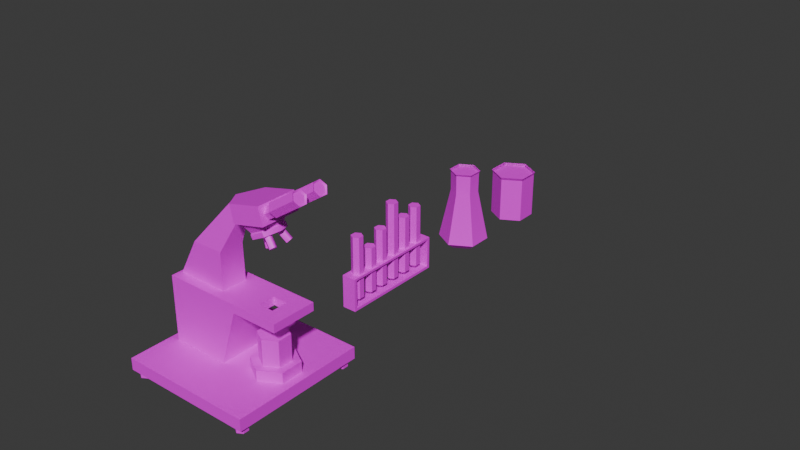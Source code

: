 # Source: Blend.blend  (saved by Blender 4.3.34; exported with 4.5.12 LTS)
import bpy
from mathutils import Matrix  # noqa: F401  (used for matrix-valued properties, if any)

bpy.ops.wm.read_factory_settings(use_empty=True)
scene = bpy.context.scene
scene.name = 'Scene'

# ---- collections
col_collection = bpy.data.collections.new('Collection'); scene.collection.children.link(col_collection)

# ---- images (referenced by path relative to the original .blend; pixels are not part of the script)
import os
ASSET_DIR = os.environ.get("B2B_ASSET_DIR", "")  # directory of the original .blend (textures are referenced by path, not embedded)
HERE = os.path.dirname(os.path.abspath(__file__))  # packed textures are extracted next to this script under _unpacked/

def load_image(name, relpath, width, height, colorspace="sRGB"):
    """Load a texture the original file referenced (path relative to the .blend, or extracted next to this script)."""
    p = next((c for c in (os.path.join(HERE, relpath), os.path.join(ASSET_DIR, relpath)) if relpath and os.path.exists(c)), "")
    if p:
        img = bpy.data.images.load(p, check_existing=True)
        img.name = name
    else:  # same state as the original file: an image datablock whose file is absent (Cycles renders it pink)
        img = bpy.data.images.new(name, width, height)
        img.source = "FILE"
        img.filepath = "//" + (relpath or name)
    img.colorspace_settings.name = colorspace
    return img
img_plastic_png = load_image('plastic.png', 'plastic.png', 1024, 1024, 'sRGB')
img_metaltexture2_png = load_image('metaltexture2.png', 'metaltexture2.png', 1024, 1024, 'sRGB')
img_metaltexture_png = load_image('metaltexture.png', 'metaltexture.png', 1024, 1024, 'sRGB')
img_metaltexture3_png = load_image('metaltexture3.png', 'metaltexture3.png', 1024, 1024, 'sRGB')
img_plastic2_png = load_image('plastic2.png', 'plastic2.png', 1024, 1024, 'sRGB')

# ---- materials (node trees are filled in below, after node groups)
mat_plastic1 = bpy.data.materials.new('Plastic1')
mat_plastic1.use_transparent_shadow = False
mat_metal2 = bpy.data.materials.new('Metal2')
mat_metal2.use_transparent_shadow = False
mat_metal1 = bpy.data.materials.new('Metal1')
mat_metal1.use_transparent_shadow = False
mat_metal3 = bpy.data.materials.new('Metal3')
mat_metal3.use_transparent_shadow = False
mat_plastic2 = bpy.data.materials.new('Plastic2')
mat_plastic2.use_transparent_shadow = False

# ---- material node trees
mat_plastic1.use_nodes = True; mat_plastic1.node_tree.nodes.clear()
_N = mat_plastic1.node_tree.nodes; _L = mat_plastic1.node_tree.links
n0 = _N.new('ShaderNodeBsdfPrincipled'); n0.name = 'Principled BSDF'; n0.location = (10, 300)
n1 = _N.new('ShaderNodeOutputMaterial'); n1.name = 'Material Output'; n1.location = (300, 300)
n2 = _N.new('ShaderNodeTexImage'); n2.name = 'Image Texture'; n2.location = (-280, 280)
n2.image = img_plastic_png
_L.new(n0.outputs[0], n1.inputs[0])
_L.new(n2.outputs[0], n0.inputs[0])
n1.is_active_output = True
mat_metal2.use_nodes = True; mat_metal2.node_tree.nodes.clear()
_N = mat_metal2.node_tree.nodes; _L = mat_metal2.node_tree.links
n0 = _N.new('ShaderNodeBsdfPrincipled'); n0.name = 'Principled BSDF'; n0.location = (10, 300)
n1 = _N.new('ShaderNodeOutputMaterial'); n1.name = 'Material Output'; n1.location = (300, 300)
n2 = _N.new('ShaderNodeTexImage'); n2.name = 'Image Texture'; n2.location = (-280, 280)
n2.image = img_metaltexture2_png
_L.new(n0.outputs[0], n1.inputs[0])
_L.new(n2.outputs[0], n0.inputs[0])
n1.is_active_output = True
mat_metal1.use_nodes = True; mat_metal1.node_tree.nodes.clear()
_N = mat_metal1.node_tree.nodes; _L = mat_metal1.node_tree.links
n0 = _N.new('ShaderNodeBsdfPrincipled'); n0.name = 'Principled BSDF'; n0.location = (10, 300)
n1 = _N.new('ShaderNodeOutputMaterial'); n1.name = 'Material Output'; n1.location = (300, 300)
n2 = _N.new('ShaderNodeTexImage'); n2.name = 'Image Texture'; n2.location = (-280, 280)
n2.image = img_metaltexture_png
_L.new(n0.outputs[0], n1.inputs[0])
_L.new(n2.outputs[0], n0.inputs[0])
n1.is_active_output = True
mat_metal3.use_nodes = True; mat_metal3.node_tree.nodes.clear()
_N = mat_metal3.node_tree.nodes; _L = mat_metal3.node_tree.links
n0 = _N.new('ShaderNodeBsdfPrincipled'); n0.name = 'Principled BSDF'; n0.location = (10, 300)
n1 = _N.new('ShaderNodeOutputMaterial'); n1.name = 'Material Output'; n1.location = (300, 300)
n2 = _N.new('ShaderNodeTexImage'); n2.name = 'Image Texture'; n2.location = (-280, 280)
n2.image = img_metaltexture3_png
_L.new(n0.outputs[0], n1.inputs[0])
_L.new(n2.outputs[0], n0.inputs[0])
n1.is_active_output = True
mat_plastic2.use_nodes = True; mat_plastic2.node_tree.nodes.clear()
_N = mat_plastic2.node_tree.nodes; _L = mat_plastic2.node_tree.links
n0 = _N.new('ShaderNodeBsdfPrincipled'); n0.name = 'Principled BSDF'; n0.location = (10, 300)
n1 = _N.new('ShaderNodeOutputMaterial'); n1.name = 'Material Output'; n1.location = (300, 300)
n2 = _N.new('ShaderNodeTexImage'); n2.name = 'Image Texture'; n2.location = (-280, 280)
n2.image = img_plastic2_png
_L.new(n0.outputs[0], n1.inputs[0])
_L.new(n2.outputs[0], n0.inputs[0])
n1.is_active_output = True

# ---- world
world_world = bpy.data.worlds.new('World'); scene.world = world_world
world_world.use_nodes = True; world_world.node_tree.nodes.clear()
_N = world_world.node_tree.nodes; _L = world_world.node_tree.links
n0 = _N.new('ShaderNodeOutputWorld'); n0.name = 'World Output'; n0.location = (300, 300)
n1 = _N.new('ShaderNodeBackground'); n1.name = 'Background'; n1.location = (10, 300)
n1.inputs[0].default_value = (0.05088, 0.05088, 0.05088, 1.0)
_L.new(n1.outputs[0], n0.inputs[0])
n0.is_active_output = True
world_world.color = (0.05088, 0.05088, 0.05088)
world_world.use_sun_shadow = False
world_world.sun_shadow_jitter_overblur = 0.0

# ---- meshes
me_circle = bpy.data.meshes.new('Circle')
me_circle.from_pydata([(0.0, 0.8039, 0.0), (-0.6962, 0.402, 0.0), (-0.6962, -0.402, 0.0), (0.0, -0.8039, 0.0), (0.6962, -0.402, 0.0), (0.6962, 0.402, 0.0), (0.0, 0.6347, 2.679), (-0.5497, 0.3173, 2.679), (-0.5497, -0.3173, 2.679), (0.0, -0.6347, 2.679), (0.5497, -0.3173, 2.679), (0.5497, 0.3173, 2.679), (0.0, 0.6472, 3.613), (-0.5605, 0.3236, 3.613), (-0.5605, -0.3236, 3.613), (0.0, -0.6472, 3.613), (0.5605, -0.3236, 3.613), (0.5605, 0.3236, 3.613), (0.6112, 0.3529, 3.705), (0.6112, -0.3529, 3.705), (0.0, -0.7058, 3.705), (-0.6112, -0.3529, 3.705), (-0.6112, 0.3529, 3.705), (0.0, 0.7058, 3.705), (0.9909, -0.5721, 0.2815), (0.9909, 0.5721, 0.2815), (-0.9909, -0.5721, 0.2815), (0.0, -1.144, 0.2815), (0.0, 1.144, 0.2815), (-0.9909, 0.5721, 0.2815)], [], [(25, 11, 10, 24), (27, 9, 8, 26), (29, 7, 6, 28), (28, 6, 11, 25), (24, 10, 9, 27), (26, 8, 7, 29), (11, 17, 16, 10), (9, 15, 14, 8), (7, 13, 12, 6), (6, 12, 17, 11), (10, 16, 15, 9), (8, 14, 13, 7), (1, 0, 5, 4, 3, 2), (17, 18, 19, 16), (12, 23, 18, 17), (15, 20, 21, 14), (16, 19, 20, 15), (13, 22, 23, 12), (14, 21, 22, 13), (2, 26, 29, 1), (4, 24, 27, 3), (0, 28, 25, 5), (1, 29, 28, 0), (3, 27, 26, 2), (5, 25, 24, 4), (14, 15, 16, 17, 12, 13)])
me_circle.polygons.foreach_set('use_smooth', [1, 1, 1, 1, 1, 1, 1, 1, 1, 1, 1, 1, 1, 1, 1, 1, 1, 1, 1, 1, 1, 1, 1, 1, 1, 0])
_k = set([(12, 13), (12, 17), (13, 14), (14, 15), (15, 16), (16, 17)])
me_circle.attributes.new('sharp_edge', 'BOOLEAN', 'EDGE').data.foreach_set('value', [ (min(e.vertices), max(e.vertices)) in _k for e in me_circle.edges])
_uv = me_circle.uv_layers.new(name='UVMap')
_uv.uv.foreach_set('vector', [0.0, 0.0, 0.0, 0.0, 0.0, 0.0, 0.0, 0.0, 0.0, 0.0, 0.0, 0.0, 0.0, 0.0, 0.0, 0.0, 0.0, 0.0, 0.0, 0.0, 0.0, 0.0, 0.0, 0.0, 0.0, 0.0, 0.0, 0.0, 0.0, 0.0, 0.0, 0.0, 0.0, 0.0, 0.0, 0.0, 0.0, 0.0, 0.0, 0.0, 0.0, 0.0, 0.0, 0.0, 0.0, 0.0, 0.0, 0.0, 0.0, 0.0, 0.0, 0.0, 0.0, 0.0, 0.0, 0.0, 0.0, 0.0, 0.0, 0.0, 0.0, 0.0, 0.0, 0.0, 0.0, 0.0, 0.0, 0.0, 0.0, 0.0, 0.0, 0.0, 0.0, 0.0, 0.0, 0.0, 0.0, 0.0, 0.0, 0.0, 0.0, 0.0, 0.0, 0.0, 0.0, 0.0, 0.0, 0.0, 0.0, 0.0, 0.0, 0.0, 0.0, 0.0, 0.0, 0.0, 0.0, 0.0, 0.0, 0.0, 0.0, 0.0, 0.0, 0.0, 0.0, 0.0, 0.0, 0.0, 0.0, 0.0, 0.0, 0.0, 0.0, 0.0, 0.0, 0.0, 0.0, 0.0, 0.0, 0.0, 0.0, 0.0, 0.0, 0.0, 0.0, 0.0, 0.0, 0.0, 0.0, 0.0, 0.0, 0.0, 0.0, 0.0, 0.0, 0.0, 0.0, 0.0, 0.0, 0.0, 0.0, 0.0, 0.0, 0.0, 0.0, 0.0, 0.0, 0.0, 0.0, 0.0, 0.0, 0.0, 0.0, 0.0, 0.0, 0.0, 0.0, 0.0, 0.0, 0.0, 0.0, 0.0, 0.0, 0.0, 0.0, 0.0, 0.0, 0.0, 0.0, 0.0, 0.0, 0.0, 0.0, 0.0, 0.0, 0.0, 0.0, 0.0, 0.0, 0.0, 0.0, 0.0, 0.0, 0.0, 0.0, 0.0, 0.0, 0.0, 0.0, 0.0, 0.0, 0.0, 0.0, 0.0, 0.0, 0.0, 0.0, 0.0, 0.0, 0.0, 0.0, 0.0, 0.0, 0.0, 0.0, 0.0, 0.0, 0.0, 0.0, 0.0, 0.0, 0.0, 0.0, 0.0, 0.0, 0.0])
me_circle.materials.append(mat_plastic1)
me_circle.update()
me_circle_001 = bpy.data.meshes.new('Circle.001')
me_circle_001.from_pydata([(0.0, 1.0, 0.0), (-0.866, 0.5, 0.0), (-0.866, -0.5, 0.0), (0.0, -1.0, 0.0), (0.866, -0.5, 0.0), (0.866, 0.5, 0.0), (0.0, 1.0, 2.144), (-0.866, 0.5, 2.144), (-0.866, -0.5, 2.144), (0.0, -1.0, 2.144), (0.866, -0.5, 2.144), (0.866, 0.5, 2.144), (0.0, 1.054, 2.27), (-0.9132, 0.5272, 2.27), (-0.9132, -0.5272, 2.27), (0.0, -1.054, 2.27), (0.9132, -0.5272, 2.27), (0.9132, 0.5272, 2.27)], [], [(0, 6, 11, 5), (4, 10, 9, 3), (2, 8, 7, 1), (5, 11, 10, 4), (3, 9, 8, 2), (1, 7, 6, 0), (10, 16, 15, 9), (8, 14, 13, 7), (11, 17, 16, 10), (9, 15, 14, 8), (7, 13, 12, 6), (6, 12, 17, 11), (1, 0, 5, 4, 3, 2), (8, 9, 10, 11, 6, 7)])
me_circle_001.polygons.foreach_set('use_smooth', [1, 1, 1, 1, 1, 1, 1, 1, 1, 1, 1, 1, 1, 0])
_uv = me_circle_001.uv_layers.new(name='UVMap')
_uv.uv.foreach_set('vector', [0.0, 0.0, 0.0, 0.0, 0.0, 0.0, 0.0, 0.0, 0.0, 0.0, 0.0, 0.0, 0.0, 0.0, 0.0, 0.0, 0.0, 0.0, 0.0, 0.0, 0.0, 0.0, 0.0, 0.0, 0.0, 0.0, 0.0, 0.0, 0.0, 0.0, 0.0, 0.0, 0.0, 0.0, 0.0, 0.0, 0.0, 0.0, 0.0, 0.0, 0.0, 0.0, 0.0, 0.0, 0.0, 0.0, 0.0, 0.0, 0.0, 0.0, 0.0, 0.0, 0.0, 0.0, 0.0, 0.0, 0.0, 0.0, 0.0, 0.0, 0.0, 0.0, 0.0, 0.0, 0.0, 0.0, 0.0, 0.0, 0.0, 0.0, 0.0, 0.0, 0.0, 0.0, 0.0, 0.0, 0.0, 0.0, 0.0, 0.0, 0.0, 0.0, 0.0, 0.0, 0.0, 0.0, 0.0, 0.0, 0.0, 0.0, 0.0, 0.0, 0.0, 0.0, 0.0, 0.0, 0.0, 0.0, 0.0, 0.0, 0.0, 0.0, 0.0, 0.0, 0.0, 0.0, 0.0, 0.0, 0.0, 0.0, 0.0, 0.0, 0.0, 0.0, 0.0, 0.0, 0.0, 0.0, 0.0, 0.0])
me_circle_001.materials.append(mat_plastic1)
me_circle_001.update()
me_circle_002 = bpy.data.meshes.new('Circle.002')
me_circle_002.from_pydata([(-0.3306, -12.0, 0.0), (0.3306, -12.0, 0.0), (-0.3306, -7.0, 0.0), (0.3306, -7.0, 0.0), (-0.3306, -12.0, 0.1225), (0.3306, -12.0, 0.1225), (-0.3306, -7.0, 0.1225), (0.3306, -7.0, 0.1225), (-0.3306, -7.132, 0.0), (-0.3306, -11.87, 0.0), (0.3306, -11.87, 0.0), (0.3306, -7.132, 0.0), (-0.3306, -7.132, 0.1225), (-0.3306, -11.87, 0.1225), (0.3306, -11.87, 0.1225), (0.3306, -7.132, 0.1225), (-0.3306, -11.87, 1.55), (-0.3306, -12.0, 1.55), (0.3306, -12.0, 1.55), (0.3306, -7.132, 1.55), (0.3306, -7.0, 1.55), (-0.3306, -7.0, 1.55), (-0.3306, -7.132, 1.55), (0.3306, -11.87, 1.55), (0.3306, -11.87, 1.445), (0.3306, -12.0, 1.445), (-0.3306, -12.0, 1.445), (-0.3306, -11.87, 1.445), (-0.3306, -7.0, 1.445), (0.3306, -7.0, 1.445), (-0.3306, -7.132, 1.445), (0.3306, -7.132, 1.445)], [], [(8, 2, 3, 11), (29, 28, 21, 20), (11, 3, 7, 15), (9, 0, 4, 13), (3, 2, 6, 7), (0, 1, 5, 4), (2, 8, 12, 6), (8, 9, 13, 12), (1, 10, 14, 5), (10, 11, 15, 14), (25, 24, 23, 18), (13, 14, 15, 12), (0, 9, 10, 1), (9, 8, 11, 10), (22, 19, 20, 21), (17, 18, 23, 16), (28, 30, 22, 21), (26, 25, 18, 17), (30, 31, 19, 22), (31, 29, 20, 19), (27, 26, 17, 16), (24, 27, 16, 23), (14, 13, 27, 24), (13, 4, 26, 27), (4, 5, 25, 26), (5, 14, 24, 25), (15, 7, 29, 31), (12, 15, 31, 30), (6, 12, 30, 28), (7, 6, 28, 29), (24, 27, 30, 31), (24, 31, 19, 23), (19, 22, 16, 23), (30, 27, 16, 22)])
me_circle_002.polygons.foreach_set('use_smooth', [True] * 34)
_uv = me_circle_002.uv_layers.new(name='UVMap')
_uv.uv.foreach_set('vector', [0.595, 0.7699, 0.595, 0.7909, 0.4904, 0.7909, 0.4904, 0.7699, 0.6996, 0.7657, 0.595, 0.7657, 0.595, 0.749, 0.6996, 0.749, 0.2452, 0.7699, 0.2452, 0.7909, 0.2258, 0.7909, 0.2258, 0.7699, 0.4904, 0.7699, 0.4904, 0.7909, 0.471, 0.7909, 0.471, 0.7699, 0.6996, 0.9942, 0.595, 0.9942, 0.595, 0.9749, 0.6996, 0.9749, 0.8042, 0.9942, 0.6996, 0.9942, 0.6996, 0.9749, 0.8042, 0.9749, 0.4904, 3.702e-08, 0.4904, 0.02092, 0.471, 0.02092, 0.471, 3.556e-08, 0.4904, 0.02092, 0.4904, 0.7699, 0.471, 0.7699, 0.471, 0.02092, 0.2452, 1.851e-08, 0.2452, 0.02092, 0.2258, 0.02092, 0.2258, 1.705e-08, 0.2452, 0.02092, 0.2452, 0.7699, 0.2258, 0.7699, 0.2258, 0.02092, 0.01669, 1.26e-09, 0.01669, 0.02092, 7.384e-08, 0.02092, 7.542e-08, 5.694e-15, 0.595, 5.202e-08, 0.6996, 5.137e-07, 0.6996, 0.749, 0.595, 0.749, 0.595, 5.202e-08, 0.595, 0.02092, 0.4904, 0.02092, 0.4904, 4.287e-08, 0.595, 0.02092, 0.595, 0.7699, 0.4904, 0.7699, 0.4904, 0.02092, 0.1046, 0.8955, 0.1046, 0.7909, 0.1255, 0.7909, 0.1255, 0.8955, 0.1255, 0.8955, 0.1255, 0.7909, 0.1464, 0.7909, 0.1464, 0.8955, 0.2619, 1.977e-08, 0.2619, 0.02092, 0.2452, 0.02092, 0.2452, 1.851e-08, 0.8042, 0.7657, 0.6996, 0.7657, 0.6996, 0.749, 0.8042, 0.749, 0.0, 0.6667, 1.0, 0.6667, 1.0, 0.6667, 0.0, 0.6667, 0.01669, 0.7699, 0.01669, 0.7909, 1.571e-08, 0.7909, 1.729e-08, 0.7699, 0.2619, 0.7699, 0.2619, 0.7909, 0.2452, 0.7909, 0.2452, 0.7699, 1.0, 0.3333, 0.0, 0.3333, 0.0, 0.3333, 1.0, 0.3333, 0.9088, 0.9582, 0.8042, 0.9582, 0.8042, 0.749, 0.9088, 0.749, 0.471, 0.7699, 0.471, 0.7909, 0.2619, 0.7909, 0.2619, 0.7699, 0.8042, 0.9749, 0.6996, 0.9749, 0.6996, 0.7657, 0.8042, 0.7657, 0.2258, 1.705e-08, 0.2258, 0.02092, 0.01669, 0.02092, 0.01669, 1.26e-09, 0.2258, 0.7699, 0.2258, 0.7909, 0.01669, 0.7909, 0.01669, 0.7699, 0.1046, 1.0, 2.142e-09, 1.0, 2.042e-08, 0.7909, 0.1046, 0.7909, 0.471, 3.556e-08, 0.471, 0.02092, 0.2619, 0.02092, 0.2619, 1.977e-08, 0.6996, 0.9749, 0.595, 0.9749, 0.595, 0.7657, 0.6996, 0.7657, 0.6996, 4.525e-07, 0.8042, 0.0, 0.8042, 0.749, 0.6996, 0.749, 0.01669, 0.02092, 0.01669, 0.7699, 1.729e-08, 0.7699, 7.384e-08, 0.02092, 0.8042, 0.749, 0.9088, 0.749, 0.9088, 0.0, 0.8042, 4.525e-07, 0.2619, 0.02092, 0.2619, 0.7699, 0.2452, 0.7699, 0.2452, 0.02092])
me_circle_002.materials.append(mat_metal2)
me_circle_002.update()
me_cylinder = bpy.data.meshes.new('Cylinder')
me_cylinder.from_pydata([(0.0, 1.0, -1.0), (0.0, 1.0, -0.6923), (0.866, 0.5, -1.0), (0.866, 0.5, -0.6923), (0.866, -0.5, -1.0), (0.866, -0.5, -0.6923), (0.0, -1.0, -1.0), (0.0, -1.0, -0.6923), (-0.866, -0.5, -1.0), (-0.866, -0.5, -0.6923), (-0.866, 0.5, -1.0), (-0.866, 0.5, -0.6923), (0.01202, 0.6479, 0.06139), (0.828, 0.1768, 0.06139), (0.828, -0.7655, 0.06139), (0.01202, -1.237, 0.06139), (-0.804, -0.7655, 0.06139), (-0.804, 0.1768, 0.06139), (1.02e-07, -1.477, -0.6194), (-1.031, -0.8817, -0.6194), (1.031, 0.3092, -0.6194), (1.031, -0.8817, -0.6194), (-1.031, 0.3092, -0.6194), (1.02e-07, 0.9046, -0.6194), (1.031, 0.3092, 0.0847), (5.678e-07, 0.9046, 0.0847), (1.031, -0.8817, 0.0847), (5.678e-07, -1.477, 0.0847), (-1.031, -0.8817, 0.0847), (-1.031, 0.3092, 0.0847), (4.768e-07, 4.0, -1.0), (4.768e-07, 4.0, -0.6923), (0.866, 3.5, -1.0), (0.866, 3.5, -0.6923), (0.866, 2.5, -1.0), (0.866, 2.5, -0.6923), (4.768e-07, 2.0, -1.0), (4.768e-07, 2.0, -0.6923), (-0.866, 2.5, -1.0), (-0.866, 2.5, -0.6923), (-0.866, 3.5, -1.0), (-0.866, 3.5, -0.6923), (0.01202, 4.22, 0.06139), (0.828, 3.749, 0.06139), (0.828, 2.807, 0.06139), (0.01202, 2.336, 0.06139), (-0.804, 2.807, 0.06139), (-0.804, 3.749, 0.06139), (5.788e-07, 2.095, -0.6194), (-1.031, 2.691, -0.6194), (1.031, 3.882, -0.6194), (1.031, 2.691, -0.6194), (-1.031, 3.882, -0.6194), (5.788e-07, 4.477, -0.6194), (1.031, 3.882, 0.0847), (1.045e-06, 4.477, 0.0847), (1.031, 2.691, 0.0847), (1.045e-06, 2.095, 0.0847), (-1.031, 2.691, 0.0847), (-1.031, 3.882, 0.0847), (1.112, 2.056, -1.411), (4.068, 2.056, -1.572), (1.298, 1.764, -1.346), (4.255, 1.764, -1.507), (1.298, 1.179, -1.346), (4.255, 1.179, -1.507), (1.112, 0.8872, -1.411), (4.068, 0.8872, -1.572), (0.9255, 1.179, -1.476), (3.882, 1.179, -1.637), (0.9255, 1.764, -1.476), (3.882, 1.764, -1.637), (1.196, 2.877, -1.291), (4.267, 3.54, -1.223), (1.192, 2.54, -1.226), (4.263, 3.203, -1.158), (1.321, 1.972, -1.232), (4.392, 2.635, -1.164), (1.455, 1.741, -1.303), (4.526, 2.403, -1.235), (1.459, 2.078, -1.368), (4.53, 2.74, -1.301), (1.33, 2.646, -1.363), (4.401, 3.308, -1.295), (1.391, 1.114, -1.294), (4.512, 0.6447, -1.241), (1.289, 0.863, -1.223), (4.411, 0.3939, -1.17), (1.198, 0.2866, -1.219), (4.32, -0.1824, -1.165), (1.21, -0.03889, -1.285), (4.331, -0.5079, -1.232), (1.311, 0.2119, -1.356), (4.433, -0.2571, -1.303), (1.402, 0.7882, -1.361), (4.524, 0.3192, -1.308), (11.85, -9.508, -5.189), (24.04, -9.508, -2.673), (11.85, 12.49, -5.189), (24.04, 12.49, -2.673), (10.23, -9.508, -5.041), (22.42, -9.508, -2.525), (10.23, 12.49, -5.041), (22.42, 12.49, -2.525), (11.85, 5.16, -5.189), (11.85, -2.174, -5.189), (24.04, -2.174, -2.673), (24.04, 5.16, -2.673), (10.23, 5.16, -5.041), (10.23, -2.174, -5.041), (22.42, -2.174, -2.525), (22.42, 5.16, -2.525), (12.63, -9.508, -5.028), (23.26, -9.508, -2.834), (23.26, 12.49, -2.834), (12.63, 12.49, -5.028), (11.01, -9.508, -4.88), (21.64, -9.508, -2.686), (21.64, 12.49, -2.686), (11.01, 12.49, -4.88), (16.24, -2.174, -3.802), (11.01, -2.174, -4.88), (16.24, 5.16, -3.802), (11.01, 5.16, -4.88), (12.63, -2.174, -5.028), (23.26, -2.174, -2.834), (12.63, 5.16, -5.028), (23.26, 5.16, -2.834), (11.63, 0.1773, -2.455), (3.802, -2.174, -4.221), (11.63, 2.808, -2.455), (3.802, 5.16, -4.221), (7.034, -0.629, -3.076), (2.435, -0.629, -4.025), (7.034, 3.614, -3.076), (2.435, 3.614, -4.025), (12.97, 0.1773, -2.178), (12.97, 2.808, -2.178), (11.89, 0.1773, -2.08), (11.89, 2.808, -2.08), (10.55, 0.1773, -2.356), (2.197, -2.174, -4.074), (10.55, 2.808, -2.356), (2.197, 5.16, -4.074), (2.13, -0.5125, -2.628), (-0.7171, -0.5125, -3.215), (2.13, 3.498, -2.628), (-0.7171, 3.498, -3.215), (-1.41, 0.6766, -1.727), (-3.638, 0.6766, -1.708), (-1.41, 2.309, -1.727), (-3.638, 2.309, -1.708), (-1.3, 1.493, -1.932), (-0.5007, -1.683, -1.633), (1.391, -1.683, -0.9237), (1.392, 1.493, -0.9233), (1.391, 4.668, -0.9237), (-0.5007, 4.668, -1.633), (-3.926, 1.493, -1.8), (-3.127, -1.683, -1.5), (-1.236, -1.683, -0.7915), (-1.235, 1.493, -0.7911), (-1.236, 4.668, -0.7915), (-3.127, 4.668, -1.5), (-1.253, 1.493, -1.774), (-0.6398, -1.394, -1.561), (0.5864, -1.394, -1.135), (1.2, 1.493, -0.9223), (0.5864, 4.38, -1.135), (-0.6398, 4.38, -1.561), (1.334, 1.493, -1.674), (1.48, -0.4943, -1.517), (1.774, -0.4943, -1.205), (1.92, 1.493, -1.049), (1.774, 3.48, -1.205), (1.48, 3.48, -1.517), (2.166, 1.493, -1.705), (2.322, -0.6194, -1.539), (2.634, -0.6194, -1.207), (2.79, 1.493, -1.041), (2.634, 3.605, -1.207), (2.322, 3.605, -1.539), (1.968, 3.605, -1.198), (1.657, 3.605, -1.53), (1.968, -0.6194, -1.198), (2.124, 1.493, -1.031), (1.501, 1.493, -1.696), (1.657, -0.6194, -1.53), (10.18, -2.174, -2.759), (10.18, 5.16, -2.759), (9.065, -2.174, -2.657), (9.065, 5.16, -2.657), (14.45, -2.174, -1.877), (14.45, 5.16, -1.877), (13.34, -2.174, -1.775), (13.34, 5.16, -1.775), (4.133, 7.057, -3.871), (4.565, 6.171, -3.91), (5.461, 7.057, -3.78), (5.428, 6.171, -3.851), (6.694, 7.057, -3.893), (6.23, 6.171, -3.925), (6.6, 7.057, -4.096), (6.169, 6.171, -4.057), (5.273, 7.057, -4.187), (5.305, 6.171, -4.116), (4.039, 7.057, -4.074), (4.503, 6.171, -4.042), (5.461, 6.171, -3.78), (4.133, 6.171, -3.871), (6.694, 6.171, -3.893), (6.6, 6.171, -4.096), (5.273, 6.171, -4.187), (4.039, 6.171, -4.074), (5.428, 4.452, -3.851), (4.565, 4.452, -3.91), (6.23, 4.452, -3.925), (6.169, 4.452, -4.057), (5.305, 4.452, -4.116), (4.503, 4.452, -4.042), (20.3, 5.16, -3.079), (18.48, 3.877, -2.912), (22.06, 3.326, -2.716), (19.62, 2.685, -2.676), (22.06, -0.3408, -2.716), (19.62, 0.3006, -2.676), (20.3, -2.174, -3.079), (18.48, -0.8914, -2.912), (18.54, -0.3408, -3.442), (17.33, 0.3006, -3.148), (18.54, 3.326, -3.442), (17.33, 2.685, -3.148), (20.24, 3.326, -2.549), (18.48, 5.16, -2.912), (20.24, -0.3408, -2.549), (18.48, -2.174, -2.912), (16.72, -0.3408, -3.275), (16.72, 3.326, -3.275), (16.08, 2.685, -2.352), (14.94, 3.877, -2.588), (16.08, 0.3006, -2.352), (14.94, -0.8914, -2.588), (13.79, 0.3006, -2.824), (13.79, 2.685, -2.824), (8.185, 8.366, -4.016), (8.85, 7.002, -4.077), (10.23, 8.366, -3.877), (10.18, 7.002, -3.986), (12.13, 8.366, -4.05), (11.41, 7.002, -4.099), (11.99, 8.366, -4.363), (11.32, 7.002, -4.303), (9.94, 8.366, -4.503), (9.991, 7.002, -4.393), (8.04, 8.366, -4.329), (8.756, 7.002, -4.28), (10.23, 7.002, -3.877), (8.185, 7.002, -4.016), (12.13, 7.002, -4.05), (11.99, 7.002, -4.363), (9.94, 7.002, -4.503), (8.04, 7.002, -4.329), (10.18, 4.354, -3.986), (8.85, 4.354, -4.077), (11.41, 4.354, -4.099), (11.32, 4.354, -4.303), (9.991, 4.354, -4.393), (8.756, 4.354, -4.28), (6.995, 7.057, -3.461), (7.427, 6.171, -3.501), (8.323, 7.057, -3.371), (8.29, 6.171, -3.442), (9.556, 7.057, -3.484), (9.092, 6.171, -3.515), (9.462, 7.057, -3.687), (9.031, 6.171, -3.647), (8.135, 7.057, -3.777), (8.168, 6.171, -3.706), (6.901, 7.057, -3.665), (7.366, 6.171, -3.633), (8.323, 6.171, -3.371), (6.995, 6.171, -3.461), (9.556, 6.171, -3.484), (9.462, 6.171, -3.687), (8.135, 6.171, -3.777), (6.901, 6.171, -3.665), (8.29, 4.452, -3.442), (7.427, 4.452, -3.501), (9.092, 4.452, -3.515), (9.031, 4.452, -3.647), (8.168, 4.452, -3.706), (7.366, 4.452, -3.633), (24.18, -7.147, -2.905), (22.55, -7.147, -2.756), (24.65, -7.637, -2.808), (23.02, -7.637, -2.659), (24.65, -8.616, -2.808), (23.02, -8.616, -2.659), (24.18, -9.106, -2.905), (22.55, -9.106, -2.756), (23.71, -8.616, -3.002), (22.08, -8.616, -2.853), (23.71, -7.637, -3.002), (22.08, -7.637, -2.853), (13.4, -7.172, -5.13), (11.77, -7.172, -4.981), (13.87, -7.662, -5.033), (12.24, -7.662, -4.884), (13.87, -8.641, -5.033), (12.24, -8.641, -4.884), (13.4, -9.131, -5.13), (11.77, -9.131, -4.981), (12.93, -8.641, -5.227), (11.3, -8.641, -5.078), (12.93, -7.662, -5.227), (11.3, -7.662, -5.078), (24.18, 12.06, -2.905), (22.55, 12.06, -2.756), (24.65, 11.57, -2.808), (23.02, 11.57, -2.659), (24.65, 10.59, -2.808), (23.02, 10.59, -2.659), (24.18, 10.1, -2.905), (22.55, 10.1, -2.756), (23.71, 10.59, -3.002), (22.08, 10.59, -2.853), (23.71, 11.57, -3.002), (22.08, 11.57, -2.853), (13.4, 12.03, -5.13), (11.77, 12.03, -4.981), (13.87, 11.54, -5.033), (12.24, 11.54, -4.884), (13.87, 10.56, -5.033), (12.24, 10.56, -4.884), (13.4, 10.07, -5.13), (11.77, 10.07, -4.981), (12.93, 10.56, -5.227), (11.3, 10.56, -5.078), (12.93, 11.54, -5.227), (11.3, 11.54, -5.078)], [], [(0, 1, 3, 2), (2, 3, 5, 4), (4, 5, 7, 6), (6, 7, 9, 8), (19, 18, 27, 28), (8, 9, 11, 10), (10, 11, 1, 0), (0, 2, 4, 6, 8, 10), (13, 12, 17, 16, 15, 14), (21, 20, 24, 26), (22, 19, 28, 29), (20, 23, 25, 24), (18, 21, 26, 27), (23, 22, 29, 25), (1, 11, 22, 23), (7, 5, 21, 18), (3, 1, 23, 20), (11, 9, 19, 22), (5, 3, 20, 21), (9, 7, 18, 19), (12, 13, 24, 25), (13, 14, 26, 24), (14, 15, 27, 26), (15, 16, 28, 27), (16, 17, 29, 28), (17, 12, 25, 29), (30, 31, 33, 32), (32, 33, 35, 34), (34, 35, 37, 36), (36, 37, 39, 38), (49, 48, 57, 58), (38, 39, 41, 40), (40, 41, 31, 30), (30, 32, 34, 36, 38, 40), (43, 42, 47, 46, 45, 44), (51, 50, 54, 56), (52, 49, 58, 59), (50, 53, 55, 54), (48, 51, 56, 57), (53, 52, 59, 55), (31, 41, 52, 53), (37, 35, 51, 48), (33, 31, 53, 50), (41, 39, 49, 52), (35, 33, 50, 51), (39, 37, 48, 49), (42, 43, 54, 55), (43, 44, 56, 54), (44, 45, 57, 56), (45, 46, 58, 57), (46, 47, 59, 58), (47, 42, 55, 59), (60, 62, 63, 61), (62, 64, 65, 63), (64, 66, 67, 65), (66, 68, 69, 67), (63, 65, 67, 69, 71, 61), (68, 70, 71, 69), (70, 60, 61, 71), (60, 62, 64, 66, 68, 70), (72, 74, 75, 73), (74, 76, 77, 75), (76, 78, 79, 77), (78, 80, 81, 79), (75, 77, 79, 81, 83, 73), (80, 82, 83, 81), (82, 72, 73, 83), (72, 74, 76, 78, 80, 82), (84, 86, 87, 85), (86, 88, 89, 87), (88, 90, 91, 89), (90, 92, 93, 91), (87, 89, 91, 93, 95, 85), (92, 94, 95, 93), (94, 84, 85, 95), (84, 86, 88, 90, 92, 94), (127, 114, 99, 107), (122, 111, 103, 118), (115, 98, 102, 119), (113, 97, 101, 117), (107, 99, 103, 111), (105, 96, 100, 109), (98, 104, 108, 102), (104, 105, 109, 108), (97, 106, 110, 101), (106, 107, 111, 110), (117, 101, 110, 120), (120, 110, 111, 122), (113, 125, 106, 97), (125, 127, 107, 106), (105, 104, 126, 124), (124, 126, 127, 125), (96, 105, 124, 112), (112, 124, 125, 113), (109, 121, 123, 108), (120, 122, 189, 188), (100, 116, 121, 109), (116, 117, 120, 121), (96, 112, 116, 100), (112, 113, 117, 116), (99, 114, 118, 103), (114, 115, 119, 118), (108, 123, 119, 102), (123, 122, 118, 119), (104, 98, 115, 126), (126, 115, 114, 127), (131, 129, 141, 143), (122, 123, 131, 189), (121, 120, 188, 129), (123, 121, 129, 131), (135, 133, 145, 147), (129, 188, 190, 141), (189, 191, 195, 193), (189, 131, 143, 191), (192, 193, 195, 194), (190, 188, 192, 194), (132, 133, 141, 190), (135, 134, 191, 143), (133, 135, 143, 141), (134, 132, 190, 191), (144, 146, 150, 148), (133, 132, 144, 145), (132, 134, 146, 144), (134, 135, 147, 146), (149, 148, 150, 151), (146, 147, 151, 150), (147, 145, 149, 151), (145, 144, 148, 149), (157, 163, 162, 156), (155, 161, 160, 154), (153, 159, 158, 152), (152, 158, 163, 157), (156, 162, 161, 155), (154, 160, 159, 153), (153, 152, 155, 154), (156, 155, 152, 157), (162, 163, 158, 161), (159, 160, 161, 158), (164, 169, 175, 170), (168, 167, 173, 174), (166, 165, 171, 172), (169, 168, 174, 175), (167, 166, 172, 173), (165, 164, 170, 171), (183, 182, 180, 181), (185, 184, 178, 179), (187, 186, 176, 177), (186, 183, 181, 176), (182, 185, 179, 180), (184, 187, 177, 178), (172, 171, 187, 184), (174, 173, 185, 182), (170, 175, 183, 186), (171, 170, 186, 187), (173, 172, 184, 185), (175, 174, 182, 183), (179, 178, 180), (178, 177, 181, 180), (176, 181, 177), (130, 128, 188, 189), (140, 142, 191, 190), (136, 137, 193, 192), (139, 138, 194, 195), (142, 139, 195, 191), (137, 130, 189, 193), (138, 140, 190, 194), (128, 136, 192, 188), (130, 142, 140, 128), (142, 130, 137, 139), (137, 136, 138, 139), (140, 138, 136, 128), (196, 209, 208, 198), (198, 208, 210, 200), (200, 210, 211, 202), (202, 211, 212, 204), (207, 205, 218, 219), (204, 212, 213, 206), (206, 213, 209, 196), (196, 198, 200, 202, 204, 206), (197, 199, 208, 209), (199, 201, 210, 208), (201, 203, 211, 210), (203, 205, 212, 211), (205, 207, 213, 212), (207, 197, 209, 213), (214, 215, 219, 218, 217, 216), (203, 201, 216, 217), (199, 197, 215, 214), (197, 207, 219, 215), (205, 203, 217, 218), (201, 199, 214, 216), (220, 233, 232, 222), (222, 232, 234, 224), (224, 234, 235, 226), (226, 235, 236, 228), (231, 229, 242, 243), (228, 236, 237, 230), (230, 237, 233, 220), (220, 222, 224, 226, 228, 230), (221, 223, 232, 233), (223, 225, 234, 232), (225, 227, 235, 234), (227, 229, 236, 235), (229, 231, 237, 236), (231, 221, 233, 237), (238, 239, 243, 242, 241, 240), (227, 225, 240, 241), (223, 221, 239, 238), (221, 231, 243, 239), (229, 227, 241, 242), (225, 223, 238, 240), (244, 257, 256, 246), (246, 256, 258, 248), (248, 258, 259, 250), (250, 259, 260, 252), (255, 253, 266, 267), (252, 260, 261, 254), (254, 261, 257, 244), (244, 246, 248, 250, 252, 254), (245, 247, 256, 257), (247, 249, 258, 256), (249, 251, 259, 258), (251, 253, 260, 259), (253, 255, 261, 260), (255, 245, 257, 261), (262, 263, 267, 266, 265, 264), (251, 249, 264, 265), (247, 245, 263, 262), (245, 255, 267, 263), (253, 251, 265, 266), (249, 247, 262, 264), (268, 281, 280, 270), (270, 280, 282, 272), (272, 282, 283, 274), (274, 283, 284, 276), (279, 277, 290, 291), (276, 284, 285, 278), (278, 285, 281, 268), (268, 270, 272, 274, 276, 278), (269, 271, 280, 281), (271, 273, 282, 280), (273, 275, 283, 282), (275, 277, 284, 283), (277, 279, 285, 284), (279, 269, 281, 285), (286, 287, 291, 290, 289, 288), (275, 273, 288, 289), (271, 269, 287, 286), (269, 279, 291, 287), (277, 275, 289, 290), (273, 271, 286, 288), (292, 293, 295, 294), (294, 295, 297, 296), (296, 297, 299, 298), (298, 299, 301, 300), (295, 293, 303, 301, 299, 297), (300, 301, 303, 302), (302, 303, 293, 292), (292, 294, 296, 298, 300, 302), (304, 305, 307, 306), (306, 307, 309, 308), (308, 309, 311, 310), (310, 311, 313, 312), (307, 305, 315, 313, 311, 309), (312, 313, 315, 314), (314, 315, 305, 304), (304, 306, 308, 310, 312, 314), (316, 317, 319, 318), (318, 319, 321, 320), (320, 321, 323, 322), (322, 323, 325, 324), (319, 317, 327, 325, 323, 321), (324, 325, 327, 326), (326, 327, 317, 316), (316, 318, 320, 322, 324, 326), (328, 329, 331, 330), (330, 331, 333, 332), (332, 333, 335, 334), (334, 335, 337, 336), (331, 329, 339, 337, 335, 333), (336, 337, 339, 338), (338, 339, 329, 328), (328, 330, 332, 334, 336, 338)])
me_cylinder.polygons.foreach_set('use_smooth', [1, 1, 1, 1, 1, 1, 1, 1, 1, 1, 1, 1, 1, 1, 1, 1, 1, 1, 1, 1, 1, 1, 1, 1, 1, 1, 1, 1, 1, 1, 1, 1, 1, 1, 1, 1, 1, 1, 1, 1, 1, 1, 1, 1, 1, 1, 1, 1, 1, 1, 1, 1, 1, 1, 1, 1, 1, 1, 1, 1, 1, 1, 1, 1, 1, 1, 1, 1, 1, 1, 1, 1, 1, 1, 1, 1, 1, 1, 1, 1, 1, 1, 1, 1, 1, 1, 1, 1, 1, 1, 1, 1, 1, 1, 1, 1, 1, 1, 1, 1, 1, 1, 1, 1, 1, 1, 1, 1, 1, 1, 1, 1, 1, 1, 1, 1, 1, 1, 1, 1, 1, 1, 1, 1, 1, 1, 1, 1, 1, 1, 1, 1, 1, 1, 1, 1, 1, 1, 1, 1, 1, 1, 1, 1, 1, 1, 1, 1, 1, 1, 1, 1, 1, 1, 1, 1, 1, 1, 1, 1, 1, 1, 1, 1, 1, 1, 1, 1, 1, 1, 1, 1, 1, 1, 1, 1, 1, 1, 1, 1, 1, 1, 1, 1, 1, 1, 1, 1, 1, 1, 1, 1, 1, 1, 1, 1, 1, 1, 1, 1, 1, 1, 1, 1, 1, 1, 1, 1, 1, 1, 1, 1, 1, 1, 1, 1, 1, 1, 1, 1, 1, 1, 1, 1, 1, 1, 1, 1, 1, 1, 1, 1, 1, 1, 1, 1, 1, 1, 1, 1, 1, 1, 1, 1, 1, 1, 1, 1, 1, 1, 1, 0, 0, 0, 0, 0, 0, 0, 0, 0, 0, 0, 0, 0, 0, 0, 0, 0, 0, 0, 0, 0, 0, 0, 0, 0, 0, 0, 0, 0, 0, 0, 0])
me_cylinder.polygons.foreach_set('material_index', [4, 4, 4, 4, 3, 4, 4, 1, 0, 3, 3, 3, 3, 3, 4, 4, 4, 4, 4, 4, 3, 3, 3, 3, 3, 3, 4, 4, 4, 4, 3, 4, 4, 1, 0, 3, 3, 3, 3, 3, 4, 4, 4, 4, 4, 4, 3, 3, 3, 3, 3, 3, 1, 1, 1, 1, 1, 1, 1, 1, 1, 1, 1, 1, 1, 1, 1, 1, 1, 1, 1, 1, 1, 1, 1, 1, 1, 1, 1, 1, 1, 1, 1, 1, 1, 1, 1, 1, 1, 1, 1, 1, 1, 1, 1, 1, 1, 1, 1, 1, 1, 1, 1, 1, 1, 1, 1, 1, 1, 1, 3, 1, 1, 1, 1, 1, 1, 1, 1, 1, 3, 3, 3, 3, 1, 3, 3, 3, 1, 1, 1, 1, 1, 1, 1, 1, 1, 1, 1, 1, 1, 1, 1, 1, 4, 4, 4, 4, 4, 4, 4, 4, 4, 4, 4, 4, 1, 1, 1, 1, 1, 1, 1, 1, 1, 1, 1, 1, 1, 1, 1, 3, 3, 3, 3, 3, 3, 3, 3, 3, 3, 3, 3, 3, 3, 1, 3, 3, 3, 3, 3, 1, 1, 1, 1, 3, 1, 1, 1, 1, 1, 1, 1, 1, 1, 3, 3, 3, 3, 3, 3, 3, 3, 3, 3, 3, 3, 3, 3, 3, 3, 3, 3, 3, 3, 1, 3, 3, 3, 3, 3, 0, 0, 0, 0, 0, 0, 0, 0, 0, 0, 0, 0, 0, 0, 1, 0, 0, 0, 0, 0, 3, 3, 3, 3, 1, 3, 3, 3, 3, 3, 3, 3, 1, 3, 3, 3, 3, 3, 3, 3, 1, 3, 3, 3, 3, 3, 3, 3, 1, 3, 3, 3])
_k = set([(1, 3), (1, 11), (3, 5), (5, 7), (7, 9), (9, 11), (12, 13), (12, 17), (13, 14), (14, 15), (15, 16), (16, 17), (18, 19), (18, 21), (19, 22), (20, 21), (20, 23), (22, 23), (24, 25), (24, 26), (25, 29), (26, 27), (27, 28), (28, 29), (31, 33), (31, 41), (33, 35), (35, 37), (37, 39), (39, 41), (42, 43), (42, 47), (43, 44), (44, 45), (45, 46), (46, 47), (48, 49), (48, 51), (49, 52), (50, 51), (50, 53), (52, 53), (54, 55), (54, 56), (55, 59), (56, 57), (57, 58), (58, 59), (61, 63), (61, 71), (63, 65), (65, 67), (67, 69), (69, 71), (73, 75), (73, 83), (75, 77), (77, 79), (79, 81), (81, 83), (85, 87), (85, 95), (87, 89), (89, 91), (91, 93), (93, 95), (100, 109), (100, 116), (101, 110), (101, 117), (102, 108), (102, 119), (103, 111), (103, 118), (108, 109), (110, 111), (116, 117), (118, 119), (120, 121), (120, 122), (120, 188), (121, 123), (121, 129), (122, 123), (122, 189), (123, 131), (128, 130), (128, 136), (129, 141), (130, 137), (131, 143), (132, 133), (132, 134), (133, 135), (134, 135), (136, 137), (138, 139), (138, 140), (139, 142), (140, 142), (141, 143), (141, 190), (143, 191), (152, 153), (152, 157), (153, 154), (154, 155), (155, 156), (156, 157), (158, 159), (158, 163), (159, 160), (160, 161), (161, 162), (162, 163), (170, 171), (170, 175), (171, 172), (172, 173), (173, 174), (174, 175), (176, 177), (177, 178), (178, 179), (182, 183), (182, 185), (183, 186), (184, 185), (184, 187), (186, 187), (188, 192), (189, 193), (190, 194), (191, 195), (192, 193), (194, 195), (196, 198), (196, 206), (196, 209), (197, 199), (197, 207), (197, 215), (198, 200), (198, 208), (199, 201), (199, 214), (200, 202), (200, 210), (201, 203), (201, 216), (202, 204), (202, 211), (203, 205), (203, 217), (204, 206), (204, 212), (205, 207), (205, 218), (206, 213), (207, 219), (208, 209), (208, 210), (209, 213), (210, 211), (211, 212), (212, 213), (214, 215), (214, 216), (215, 219), (216, 217), (217, 218), (218, 219), (220, 222), (220, 230), (220, 233), (221, 223), (221, 231), (221, 233), (221, 239), (222, 224), (222, 232), (223, 225), (223, 232), (223, 238), (224, 226), (224, 234), (225, 227), (225, 234), (225, 240), (226, 228), (226, 235), (227, 229), (227, 235), (227, 241), (228, 230), (228, 236), (229, 231), (229, 236), (229, 242), (230, 237), (231, 237), (231, 243), (232, 233), (232, 234), (233, 237), (234, 235), (235, 236), (236, 237), (238, 239), (238, 240), (239, 243), (240, 241), (241, 242), (242, 243), (244, 246), (244, 254), (244, 257), (245, 247), (245, 255), (245, 263), (246, 248), (246, 256), (247, 249), (247, 262), (248, 250), (248, 258), (249, 251), (249, 264), (250, 252), (250, 259), (251, 253), (251, 265), (252, 254), (252, 260), (253, 255), (253, 266), (254, 261), (255, 267), (256, 257), (256, 258), (257, 261), (258, 259), (259, 260), (260, 261), (262, 263), (262, 264), (263, 267), (264, 265), (265, 266), (266, 267), (268, 270), (268, 278), (268, 281), (269, 271), (269, 279), (269, 287), (270, 272), (270, 280), (271, 273), (271, 286), (272, 274), (272, 282), (273, 275), (273, 288), (274, 276), (274, 283), (275, 277), (275, 289), (276, 278), (276, 284), (277, 279), (277, 290), (278, 285), (279, 291), (280, 281), (280, 282), (281, 285), (282, 283), (283, 284), (284, 285), (286, 287), (286, 288), (287, 291), (288, 289), (289, 290), (290, 291)])
me_cylinder.attributes.new('sharp_edge', 'BOOLEAN', 'EDGE').data.foreach_set('value', [ (min(e.vertices), max(e.vertices)) in _k for e in me_cylinder.edges])
_uv = me_cylinder.uv_layers.new(name='UVMap')
_uv.uv.foreach_set('vector', [0.2889, 0.8823, 0.2809, 0.8823, 0.2808, 0.8596, 0.2889, 0.8596, 0.825, 0.57, 0.8172, 0.57, 0.8172, 0.5437, 0.825, 0.5437, 0.3493, 0.9266, 0.3573, 0.9266, 0.3573, 0.9494, 0.3492, 0.9494, 0.3492, 0.9494, 0.3573, 0.9494, 0.3573, 0.9721, 0.3493, 0.9721, 0.9779, 0.6855, 0.9779, 0.6584, 0.9963, 0.6584, 0.9964, 0.6855, 0.8327, 0.57, 0.825, 0.57, 0.825, 0.5437, 0.8327, 0.5437, 0.2889, 0.905, 0.2808, 0.905, 0.2809, 0.8823, 0.2889, 0.8823, 0.3642, 0.9722, 0.3642, 0.946, 0.3869, 0.9329, 0.4096, 0.946, 0.4096, 0.9722, 0.3869, 0.9853, 0.1868, 0.928, 0.1868, 0.9527, 0.1654, 0.965, 0.144, 0.9527, 0.144, 0.9279, 0.1654, 0.9156, 0.7817, 0.5437, 0.7817, 0.575, 0.7638, 0.575, 0.7638, 0.5437, 0.746, 0.5437, 0.746, 0.575, 0.7281, 0.575, 0.7281, 0.5437, 0.6864, 0.8976, 0.6864, 0.9246, 0.668, 0.9246, 0.6679, 0.8976, 0.9779, 0.6584, 0.9779, 0.6314, 0.9964, 0.6314, 0.9963, 0.6584, 0.6864, 0.9246, 0.6864, 0.9517, 0.6679, 0.9517, 0.668, 0.9246, 0.5565, 0.9424, 0.5434, 0.9651, 0.5383, 0.9694, 0.554, 0.9424, 0.9599, 0.4441, 0.9468, 0.4214, 0.9568, 0.417, 0.9724, 0.4441, 0.5434, 0.9197, 0.5565, 0.9424, 0.554, 0.9424, 0.5383, 0.9153, 0.9206, 0.4668, 0.9468, 0.4668, 0.9568, 0.4711, 0.9256, 0.4711, 0.9468, 0.4214, 0.9206, 0.4214, 0.9256, 0.417, 0.9568, 0.417, 0.9468, 0.4668, 0.9599, 0.4441, 0.9724, 0.4441, 0.9568, 0.4711, 0.1868, 0.9527, 0.1868, 0.928, 0.1947, 0.9263, 0.1947, 0.9576, 0.1868, 0.928, 0.1654, 0.9156, 0.1676, 0.9107, 0.1947, 0.9263, 0.1654, 0.9156, 0.144, 0.9279, 0.1406, 0.9263, 0.1676, 0.9107, 0.144, 0.9279, 0.144, 0.9527, 0.1406, 0.9575, 0.1406, 0.9263, 0.144, 0.9527, 0.1654, 0.965, 0.1676, 0.9732, 0.1406, 0.9575, 0.1654, 0.965, 0.1868, 0.9527, 0.1947, 0.9576, 0.1676, 0.9732, 0.2971, 0.8823, 0.289, 0.8823, 0.2889, 0.8596, 0.297, 0.8596, 0.8483, 0.57, 0.8405, 0.57, 0.8405, 0.5437, 0.8483, 0.5437, 0.4783, 0.9329, 0.4864, 0.9329, 0.4863, 0.9556, 0.4783, 0.9556, 0.4783, 0.9556, 0.4863, 0.9556, 0.4864, 0.9783, 0.4783, 0.9783, 0.487, 0.9967, 0.487, 0.9697, 0.5054, 0.9697, 0.5055, 0.9967, 0.8405, 0.57, 0.8327, 0.57, 0.8327, 0.5437, 0.8405, 0.5437, 0.297, 0.905, 0.2889, 0.905, 0.289, 0.8823, 0.2971, 0.8823, 0.4096, 0.9722, 0.4096, 0.946, 0.4323, 0.9329, 0.455, 0.946, 0.455, 0.9722, 0.4323, 0.9853, 0.2434, 0.9516, 0.222, 0.9639, 0.2006, 0.9516, 0.2006, 0.9268, 0.222, 0.9145, 0.2434, 0.9268, 0.7995, 0.5437, 0.7995, 0.575, 0.7817, 0.575, 0.7817, 0.5437, 0.7638, 0.5437, 0.7638, 0.575, 0.746, 0.575, 0.746, 0.5437, 0.9963, 0.5772, 0.9964, 0.6043, 0.9779, 0.6043, 0.9779, 0.5772, 0.487, 0.9697, 0.487, 0.9426, 0.5055, 0.9426, 0.5054, 0.9697, 0.9964, 0.6043, 0.9963, 0.6314, 0.9779, 0.6314, 0.9779, 0.6043, 0.2613, 0.9378, 0.2744, 0.9605, 0.2644, 0.9648, 0.2488, 0.9378, 0.5055, 0.9697, 0.5186, 0.947, 0.5236, 0.9426, 0.508, 0.9697, 0.2744, 0.9151, 0.2613, 0.9378, 0.2488, 0.9378, 0.2644, 0.9107, 0.2744, 0.9605, 0.3006, 0.9605, 0.2956, 0.9648, 0.2644, 0.9648, 0.3006, 0.9151, 0.2744, 0.9151, 0.2644, 0.9107, 0.2956, 0.9107, 0.5186, 0.9925, 0.5055, 0.9697, 0.508, 0.9697, 0.5236, 0.9967, 0.222, 0.9639, 0.2434, 0.9516, 0.2488, 0.9576, 0.2217, 0.9732, 0.2434, 0.9516, 0.2434, 0.9268, 0.2488, 0.9263, 0.2488, 0.9576, 0.2434, 0.9268, 0.222, 0.9145, 0.2217, 0.9107, 0.2488, 0.9263, 0.222, 0.9145, 0.2006, 0.9268, 0.1947, 0.9263, 0.2217, 0.9107, 0.2006, 0.9268, 0.2006, 0.9516, 0.1947, 0.9576, 0.1947, 0.9263, 0.2006, 0.9516, 0.222, 0.9639, 0.2217, 0.9732, 0.1947, 0.9576, 0.9353, 0.9625, 0.943, 0.9576, 0.943, 0.8802, 0.9353, 0.8852, 0.943, 0.9576, 0.9583, 0.9576, 0.9583, 0.8802, 0.943, 0.8802, 0.9583, 0.9576, 0.966, 0.9625, 0.966, 0.8852, 0.9583, 0.8802, 0.9418, 0.811, 0.9494, 0.816, 0.9494, 0.7386, 0.9418, 0.7337, 0.9648, 0.7287, 0.9494, 0.7287, 0.9418, 0.7337, 0.9494, 0.7386, 0.9648, 0.7386, 0.9724, 0.7337, 0.9494, 0.816, 0.9648, 0.816, 0.9648, 0.7386, 0.9494, 0.7386, 0.9648, 0.816, 0.9724, 0.811, 0.9724, 0.7337, 0.9648, 0.7386, 0.9353, 0.9625, 0.943, 0.9576, 0.9583, 0.9576, 0.966, 0.9625, 0.9583, 0.9675, 0.943, 0.9675, 0.9642, 0.08469, 0.9728, 0.08661, 0.9728, 0.004168, 0.9642, 0.002253, 0.9728, 0.08661, 0.9881, 0.08644, 0.9881, 0.003999, 0.9728, 0.004168, 0.9881, 0.08644, 0.9948, 0.08436, 0.9948, 0.001915, 0.9881, 0.003999, 0.9642, 0.171, 0.9728, 0.169, 0.9728, 0.08661, 0.9642, 0.08852, 0.9728, 0.004168, 0.9881, 0.003999, 0.9948, 0.001915, 0.9862, -1.574e-08, 0.9709, 0.0001689, 0.9642, 0.002253, 0.9728, 0.169, 0.9881, 0.1692, 0.9881, 0.08678, 0.9728, 0.08661, 0.9881, 0.1692, 0.9948, 0.1713, 0.9948, 0.08885, 0.9881, 0.08678, 0.9948, 0.1713, 0.9861, 0.1732, 0.9709, 0.173, 0.9642, 0.171, 0.9728, 0.169, 0.9881, 0.1692, 0.9642, 0.2575, 0.9711, 0.2591, 0.9711, 0.1763, 0.9642, 0.1747, 0.9711, 0.2591, 0.9864, 0.2592, 0.9864, 0.1764, 0.9711, 0.1763, 0.9864, 0.2592, 0.9948, 0.2577, 0.9948, 0.1749, 0.9864, 0.1764, 0.9653, 0.5588, 0.9722, 0.5572, 0.9722, 0.4743, 0.9653, 0.4759, 0.9711, 0.1763, 0.9864, 0.1764, 0.9948, 0.1749, 0.9879, 0.1733, 0.9726, 0.1732, 0.9642, 0.1747, 0.9722, 0.5572, 0.9876, 0.5571, 0.9876, 0.4742, 0.9722, 0.4743, 0.9876, 0.5571, 0.996, 0.5585, 0.996, 0.4757, 0.9876, 0.4742, 0.996, 0.5585, 0.9891, 0.5601, 0.9738, 0.5602, 0.9653, 0.5588, 0.9722, 0.5572, 0.9876, 0.5571, 0.7075, 0.1924, 0.7075, 1.093e-06, 0.7281, -2.687e-08, 0.7281, 0.1924, 0.1585, 0.3849, 0.3219, 0.3848, 0.3219, 0.5772, 0.3013, 0.5772, 0.3492, 0.883, 0.3492, 0.9039, 0.3369, 0.9447, 0.3369, 0.9238, 0.3245, 0.5983, 0.3245, 0.5774, 0.3369, 0.6181, 0.3369, 0.639, 0.3642, 0.3848, 0.3642, 0.5772, 0.3219, 0.5772, 0.3219, 0.3848, 0.4064, 0.3848, 0.4064, 0.5772, 0.3642, 0.5772, 0.3642, 0.3848, 0.4064, 1.739e-05, 0.4064, 0.1924, 0.3642, 0.1924, 0.3642, 1.577e-05, 0.4064, 0.1924, 0.4064, 0.3848, 0.3642, 0.3848, 0.3642, 0.1924, 0.3642, 1.921e-05, 0.3642, 0.1924, 0.3219, 0.1924, 0.3219, -4.89e-08, 0.3642, 0.1924, 0.3642, 0.3848, 0.3219, 0.3848, 0.3219, 0.1924, 0.3013, 1.247e-05, 0.3219, -4.89e-08, 0.3219, 0.1924, 0.1585, 0.1925, 0.1585, 0.1925, 0.3219, 0.1924, 0.3219, 0.3848, 0.1585, 0.3849, 0.7075, 0.5772, 0.7075, 0.3848, 0.7281, 0.3848, 0.7281, 0.5772, 0.7075, 0.3848, 0.7075, 0.1924, 0.7281, 0.1924, 0.7281, 0.3848, 0.4064, 0.3848, 0.4064, 0.1924, 0.427, 0.1924, 0.427, 0.3848, 0.427, 0.3848, 0.427, 0.1924, 0.7075, 0.1924, 0.7075, 0.3848, 0.4064, 0.5772, 0.4064, 0.3848, 0.427, 0.3848, 0.427, 0.5772, 0.427, 0.5772, 0.427, 0.3848, 0.7075, 0.3848, 0.7075, 0.5772, 2.046e-08, 0.1926, 0.0206, 0.1926, 0.0206, 0.385, 3.468e-08, 0.385, 0.1585, 0.1925, 0.1585, 0.3849, 0.0007927, 0.3848, 0.0007927, 0.1924, 4.359e-09, 0.0001954, 0.0206, 0.0001829, 0.0206, 0.1926, 2.046e-08, 0.1926, 0.0206, 0.0001829, 0.3013, 1.247e-05, 0.1585, 0.1925, 0.0206, 0.1926, 0.3245, 0.9039, 0.3245, 0.883, 0.3369, 0.9238, 0.3369, 0.9447, 0.3245, 0.883, 0.3245, 0.5983, 0.3369, 0.639, 0.3369, 0.9238, 0.3492, 0.5774, 0.3492, 0.5983, 0.3369, 0.639, 0.3369, 0.6181, 0.3492, 0.5983, 0.3492, 0.883, 0.3369, 0.9238, 0.3369, 0.639, 3.468e-08, 0.385, 0.0206, 0.385, 0.0206, 0.5774, 2.557e-08, 0.5774, 0.0206, 0.385, 0.1585, 0.3849, 0.3013, 0.5772, 0.0206, 0.5774, 0.4064, 0.1924, 0.4064, 1.739e-05, 0.427, 1.627e-05, 0.427, 0.1924, 0.427, 0.1924, 0.427, 1.627e-05, 0.7075, 1.093e-06, 0.7075, 0.1924, 0.3642, 0.7658, 0.5566, 0.7658, 0.5566, 0.8078, 0.3642, 0.8078, 0.8839, 0.5772, 0.8839, 0.7172, 0.8287, 0.899, 0.825, 0.7273, 0.749, 0.7172, 0.749, 0.5772, 0.8079, 0.7273, 0.8042, 0.899, 0.3642, 0.5772, 0.5566, 0.5772, 0.5566, 0.7658, 0.3642, 0.7658, 0.5566, 0.7942, 0.6679, 0.7942, 0.6648, 0.8762, 0.5596, 0.8762, 0.8042, 0.899, 0.8079, 0.7273, 0.8165, 0.7554, 0.8165, 0.9394, 0.825, 0.7273, 0.8165, 0.7554, 0.8165, 0.641, 0.825, 0.6128, 0.825, 0.7273, 0.8287, 0.899, 0.8165, 0.9394, 0.8165, 0.7554, 0.7281, -4.247e-08, 0.9206, 9.828e-05, 0.9205, 0.0293, 0.7281, 0.0292, 0.8165, 0.7554, 0.8079, 0.7273, 0.8079, 0.6128, 0.8165, 0.641, 0.7687, 0.1957, 0.7687, 0.3171, 0.7281, 0.3234, 0.7281, 0.142, 0.88, 0.3172, 0.88, 0.1957, 0.9205, 0.1421, 0.9206, 0.3235, 0.7687, 0.3171, 0.88, 0.3172, 0.9206, 0.3235, 0.7281, 0.3234, 0.88, 0.1957, 0.7687, 0.1957, 0.7281, 0.142, 0.9205, 0.1421, 0.7716, 0.3238, 0.8768, 0.3239, 0.8455, 0.4158, 0.8027, 0.4158, 0.9642, 0.167, 0.9206, 0.2822, 0.9293, 0.1533, 0.9563, 0.08194, 0.7687, 0.1957, 0.88, 0.1957, 0.8768, 0.3239, 0.7716, 0.3238, 0.3245, 0.8596, 0.2808, 0.7444, 0.2887, 0.6594, 0.3158, 0.7307, 0.8026, 0.4742, 0.8027, 0.4158, 0.8455, 0.4158, 0.8454, 0.4742, 0.3158, 0.7307, 0.2887, 0.6594, 0.3158, 0.5774, 0.3245, 0.6352, 0.5596, 0.8762, 0.6648, 0.8762, 0.6336, 0.9515, 0.5908, 0.9515, 0.9563, 0.08194, 0.9293, 0.1533, 0.9206, 0.0578, 0.9293, -1.568e-09, 0.1338, 0.8388, 0.1338, 0.7698, 0.1127, 0.8184, 0.1127, 0.8874, 0.2807, 0.8274, 0.212, 0.8274, 0.212, 0.9107, 0.2807, 0.9107, 0.2306, 0.5775, 0.1618, 0.5774, 0.1406, 0.6607, 0.2093, 0.6608, 0.2093, 0.6608, 0.1406, 0.6607, 0.1618, 0.744, 0.2305, 0.7441, 0.2807, 0.7441, 0.212, 0.7441, 0.212, 0.8274, 0.2807, 0.8274, 0.3245, 0.9772, 0.3245, 0.9082, 0.3034, 0.8596, 0.3034, 0.9286, 0.2306, 0.5775, 0.2093, 0.6608, 0.2808, 0.6607, 0.2808, 0.5774, 0.2808, 0.744, 0.2808, 0.6607, 0.2093, 0.6608, 0.2305, 0.7441, 0.212, 0.7441, 0.1618, 0.7441, 0.1406, 0.8274, 0.212, 0.8274, 0.1618, 0.9107, 0.212, 0.9107, 0.212, 0.8274, 0.1406, 0.8274, 0.8839, 0.653, 0.9002, 0.5772, 0.9558, 0.6009, 0.9518, 0.653, 0.8839, 0.8802, 0.9002, 0.8045, 0.919, 0.8045, 0.915, 0.8566, 0.9327, 0.7287, 0.9002, 0.7287, 0.9558, 0.7051, 0.9637, 0.7051, 0.9002, 0.5772, 0.9327, 0.5772, 0.9637, 0.6009, 0.9558, 0.6009, 0.9002, 0.8045, 0.8839, 0.7287, 0.915, 0.7524, 0.919, 0.8045, 0.9002, 0.7287, 0.8839, 0.653, 0.9518, 0.653, 0.9558, 0.7051, 0.7995, 0.5484, 0.8083, 0.5564, 0.8083, 0.5739, 0.7995, 0.5658, 0.9243, 0.8045, 0.9201, 0.7491, 0.9375, 0.7491, 0.9418, 0.8045, 0.9604, 0.7084, 0.9562, 0.653, 0.9736, 0.653, 0.9779, 0.7084, 0.9562, 0.653, 0.9604, 0.5976, 0.9779, 0.5976, 0.9736, 0.653, 0.9201, 0.8599, 0.9243, 0.8045, 0.9418, 0.8045, 0.9375, 0.8599, 0.8083, 0.5564, 0.8172, 0.5484, 0.8172, 0.5658, 0.8083, 0.5739, 0.8086, 0.5513, 0.8169, 0.5437, 0.8172, 0.5484, 0.8083, 0.5564, 0.915, 0.8566, 0.919, 0.8045, 0.9243, 0.8045, 0.9201, 0.8599, 0.9518, 0.653, 0.9558, 0.6009, 0.9604, 0.5976, 0.9562, 0.653, 0.9558, 0.7051, 0.9518, 0.653, 0.9562, 0.653, 0.9604, 0.7084, 0.919, 0.8045, 0.915, 0.7524, 0.9201, 0.7491, 0.9243, 0.8045, 0.7998, 0.5437, 0.8081, 0.5513, 0.8083, 0.5564, 0.7995, 0.5484, 0.9869, 0.9349, 0.9869, 0.9905, 0.9764, 0.8802, 0.9869, 0.9905, 0.9764, 0.9915, 0.966, 0.8812, 0.9764, 0.8802, 0.966, 0.9369, 0.966, 0.8812, 0.9764, 0.9915, 0.03809, 0.8315, 0.03809, 0.9005, 4.402e-08, 0.9622, 5.429e-08, 0.7698, 0.7898, 0.1028, 0.8588, 0.1028, 0.9205, 0.1421, 0.7281, 0.142, 0.0735, 0.9005, 0.0735, 0.8315, 0.1127, 0.7698, 0.1127, 0.9622, 0.8588, 0.06738, 0.7898, 0.06735, 0.7281, 0.0292, 0.9205, 0.0293, 0.8588, 0.1028, 0.8588, 0.06738, 0.9205, 0.0293, 0.9205, 0.1421, 0.0735, 0.8315, 0.03809, 0.8315, 5.429e-08, 0.7698, 0.1127, 0.7698, 0.7898, 0.06735, 0.7898, 0.1028, 0.7281, 0.142, 0.7281, 0.0292, 0.03809, 0.9005, 0.0735, 0.9005, 0.1127, 0.9622, 4.402e-08, 0.9622, 0.8589, 0.07476, 0.8588, 0.1028, 0.7898, 0.1028, 0.7898, 0.07472, 0.7477, 0.8572, 0.7395, 0.8301, 0.7395, 0.7942, 0.7477, 0.8212, 0.0735, 0.8315, 0.0735, 0.9005, 0.04542, 0.9005, 0.04542, 0.8315, 0.7395, 0.9202, 0.7395, 0.8842, 0.7477, 0.8572, 0.7477, 0.8931, 0.136, 0.9546, 0.1127, 0.9546, 0.1127, 0.9197, 0.136, 0.9197, 0.136, 0.9197, 0.1127, 0.9197, 0.1127, 0.8874, 0.136, 0.8874, 0.8657, 0.567, 0.8657, 0.5437, 0.8715, 0.5437, 0.8715, 0.567, 0.9724, 0.7287, 0.9957, 0.7287, 0.9957, 0.7636, 0.9724, 0.7636, 0.7966, 0.9394, 0.8176, 0.9394, 0.8176, 0.9845, 0.7966, 0.9845, 0.9724, 0.7636, 0.9957, 0.7636, 0.9957, 0.7959, 0.9724, 0.7959, 0.8599, 0.5437, 0.8599, 0.567, 0.8541, 0.567, 0.8541, 0.5437, 0.3492, 0.854, 0.3492, 0.8191, 0.3544, 0.787, 0.3595, 0.7898, 0.3595, 0.8247, 0.3544, 0.8568, 0.3577, 0.7729, 0.3577, 0.7502, 0.3595, 0.7493, 0.3595, 0.7842, 0.3577, 0.7502, 0.3544, 0.7294, 0.3544, 0.7172, 0.3595, 0.7493, 0.3544, 0.7294, 0.351, 0.7312, 0.3492, 0.72, 0.3544, 0.7172, 0.351, 0.7312, 0.351, 0.7539, 0.3492, 0.7549, 0.3492, 0.72, 0.351, 0.7539, 0.3544, 0.7748, 0.3544, 0.787, 0.3492, 0.7549, 0.3544, 0.7748, 0.3577, 0.7729, 0.3595, 0.7842, 0.3544, 0.787, 0.364, 0.9475, 0.364, 0.9702, 0.3607, 0.972, 0.3573, 0.9512, 0.3573, 0.9285, 0.3607, 0.9266, 0.3633, 0.6225, 0.3596, 0.6225, 0.3596, 0.5774, 0.3633, 0.5774, 0.863, 0.9845, 0.8403, 0.9845, 0.8403, 0.9394, 0.863, 0.9394, 0.3596, 0.6676, 0.3633, 0.6676, 0.3633, 0.7127, 0.3596, 0.7127, 0.8176, 0.9394, 0.8403, 0.9394, 0.8403, 0.9845, 0.8176, 0.9845, 0.8839, 0.9845, 0.863, 0.9845, 0.863, 0.9394, 0.8839, 0.9394, 0.749, 0.6237, 0.749, 0.6714, 0.7008, 0.6249, 0.7009, 0.5772, 0.7009, 0.5772, 0.7008, 0.6249, 0.6046, 0.6249, 0.6047, 0.5772, 0.6047, 0.5772, 0.6046, 0.6249, 0.5566, 0.6714, 0.5566, 0.6237, 0.09414, 0.7698, 0.04643, 0.7698, 4.011e-08, 0.7217, 0.04771, 0.7217, 0.4568, 0.839, 0.4568, 0.9016, 0.3642, 0.9016, 0.3642, 0.839, 0.04771, 0.7217, 4.011e-08, 0.7217, 3.35e-08, 0.6255, 0.04771, 0.6255, 0.04771, 0.6255, 3.35e-08, 0.6255, 0.04643, 0.5774, 0.09414, 0.5774, 0.09414, 0.5774, 0.1406, 0.6255, 0.1406, 0.7217, 0.09414, 0.7698, 0.04771, 0.7217, 0.04771, 0.6255, 0.7153, 0.6714, 0.684, 0.6412, 0.7008, 0.6249, 0.749, 0.6714, 0.684, 0.6412, 0.6215, 0.6412, 0.6046, 0.6249, 0.7008, 0.6249, 0.6215, 0.6412, 0.5902, 0.6714, 0.5566, 0.6714, 0.6046, 0.6249, 0.5902, 0.6714, 0.6215, 0.7016, 0.6047, 0.7179, 0.5566, 0.6714, 0.6215, 0.7016, 0.6841, 0.7016, 0.7009, 0.7179, 0.6047, 0.7179, 0.6841, 0.7016, 0.7153, 0.6714, 0.749, 0.6714, 0.7009, 0.7179, 0.684, 0.7337, 0.7153, 0.764, 0.684, 0.7942, 0.6215, 0.7942, 0.5902, 0.764, 0.6214, 0.7337, 0.5902, 0.6714, 0.6215, 0.6412, 0.6214, 0.7337, 0.5902, 0.764, 0.684, 0.6412, 0.7153, 0.6714, 0.7153, 0.764, 0.684, 0.7337, 0.487, 0.8078, 0.4568, 0.839, 0.3642, 0.839, 0.3943, 0.8078, 0.4568, 0.9016, 0.487, 0.9329, 0.3943, 0.9329, 0.3642, 0.9016, 0.6215, 0.6412, 0.684, 0.6412, 0.684, 0.7337, 0.6214, 0.7337, 0.7037, 0.8976, 0.6679, 0.8976, 0.6679, 0.8438, 0.7037, 0.8438, 0.7037, 0.8438, 0.6679, 0.8438, 0.6679, 0.7942, 0.7037, 0.7942, 0.5236, 0.9784, 0.5236, 0.9426, 0.5325, 0.9426, 0.5325, 0.9784, 0.7037, 0.7942, 0.7395, 0.7942, 0.7395, 0.8479, 0.7037, 0.8479, 0.7953, 0.4742, 0.8276, 0.4742, 0.8276, 0.5437, 0.7953, 0.5437, 0.7037, 0.8479, 0.7395, 0.8479, 0.7395, 0.8976, 0.7037, 0.8976, 0.3334, 0.9447, 0.3334, 0.9805, 0.3245, 0.9805, 0.3245, 0.9447, 0.9719, 0.3854, 0.9719, 0.3316, 0.9799, 0.2822, 0.9878, 0.2865, 0.9878, 0.3403, 0.9799, 0.3897, 0.5514, 0.8937, 0.5514, 0.8587, 0.5542, 0.8572, 0.5542, 0.911, 0.5514, 0.8587, 0.5463, 0.8266, 0.5463, 0.8078, 0.5542, 0.8572, 0.5463, 0.8266, 0.5411, 0.8294, 0.5383, 0.8121, 0.5463, 0.8078, 0.5411, 0.8294, 0.5411, 0.8644, 0.5383, 0.8659, 0.5383, 0.8121, 0.5411, 0.8644, 0.5463, 0.8965, 0.5463, 0.9153, 0.5383, 0.8659, 0.5463, 0.8965, 0.5514, 0.8937, 0.5542, 0.911, 0.5463, 0.9153, 0.3596, 0.6095, 0.3596, 0.6445, 0.3544, 0.6473, 0.3492, 0.6152, 0.3492, 0.5802, 0.3544, 0.5774, 0.1396, 0.8393, 0.1338, 0.8393, 0.1338, 0.7698, 0.1396, 0.7698, 0.7631, 0.5437, 0.7281, 0.5437, 0.7281, 0.4742, 0.7631, 0.4742, 0.7395, 0.9202, 0.7453, 0.9202, 0.7453, 0.9896, 0.7395, 0.9896, 0.8276, 0.4742, 0.8626, 0.4742, 0.8626, 0.5437, 0.8276, 0.5437, 0.7953, 0.5437, 0.7631, 0.5437, 0.7631, 0.4742, 0.7953, 0.4743, 0.9957, 0.4711, 0.9724, 0.4711, 0.9724, 0.4362, 0.9957, 0.4362, 0.9957, 0.4362, 0.9724, 0.4362, 0.9724, 0.404, 0.9957, 0.404, 0.8483, 0.567, 0.8483, 0.5437, 0.8541, 0.5437, 0.8541, 0.567, 0.455, 0.9329, 0.4783, 0.9329, 0.4783, 0.9677, 0.455, 0.9677, 0.9418, 0.816, 0.9627, 0.816, 0.9627, 0.8611, 0.9418, 0.8611, 0.455, 0.9677, 0.4783, 0.9677, 0.4783, 1.0, 0.455, 1.0, 0.8657, 0.5437, 0.8657, 0.567, 0.8599, 0.567, 0.8599, 0.5437, 0.3492, 0.9238, 0.3492, 0.8889, 0.3544, 0.8568, 0.3595, 0.8596, 0.3595, 0.8946, 0.3544, 0.9266, 0.3577, 0.7031, 0.3577, 0.6804, 0.3595, 0.6794, 0.3595, 0.7143, 0.3577, 0.6804, 0.3544, 0.6596, 0.3544, 0.6473, 0.3595, 0.6794, 0.3544, 0.6596, 0.351, 0.6614, 0.3492, 0.6502, 0.3544, 0.6473, 0.351, 0.6614, 0.351, 0.6841, 0.3492, 0.6851, 0.3492, 0.6502, 0.351, 0.6841, 0.3544, 0.705, 0.3544, 0.7172, 0.3492, 0.6851, 0.3544, 0.705, 0.3577, 0.7031, 0.3595, 0.7143, 0.3544, 0.7172, 0.1405, 0.8602, 0.1405, 0.8829, 0.1371, 0.8847, 0.1338, 0.8638, 0.1338, 0.8411, 0.1371, 0.8393, 0.3633, 0.6676, 0.3596, 0.6676, 0.3596, 0.6225, 0.3633, 0.6225, 0.7717, 0.9845, 0.749, 0.9845, 0.749, 0.9394, 0.7717, 0.9394, 0.3596, 0.7127, 0.3633, 0.7127, 0.3633, 0.7578, 0.3596, 0.7578, 0.9627, 0.816, 0.9854, 0.816, 0.9854, 0.8611, 0.9627, 0.8611, 0.7926, 0.9845, 0.7717, 0.9845, 0.7717, 0.9394, 0.7926, 0.9394, 0.9353, 0.8926, 0.9353, 0.9352, 0.9224, 0.9228, 0.9224, 0.8802, 0.9224, 0.8802, 0.9224, 0.9228, 0.8967, 0.9228, 0.8967, 0.8802, 0.8967, 0.8802, 0.8967, 0.9228, 0.8839, 0.9352, 0.8839, 0.8926, 0.9653, 0.4866, 0.9653, 0.5293, 0.9525, 0.5417, 0.9525, 0.499, 0.9224, 0.9228, 0.9353, 0.9352, 0.9225, 0.9476, 0.8968, 0.9477, 0.8839, 0.9352, 0.8967, 0.9228, 0.9525, 0.499, 0.9525, 0.5417, 0.9268, 0.5417, 0.9268, 0.499, 0.9268, 0.499, 0.9268, 0.5417, 0.914, 0.5293, 0.914, 0.4866, 0.914, 0.4866, 0.9268, 0.4742, 0.9525, 0.4742, 0.9653, 0.4866, 0.9525, 0.499, 0.9268, 0.499, 0.5383, 0.8202, 0.5383, 0.8628, 0.5255, 0.8504, 0.5255, 0.8078, 0.5255, 0.8078, 0.5255, 0.8504, 0.4998, 0.8504, 0.4998, 0.8078, 0.4998, 0.8078, 0.4998, 0.8504, 0.487, 0.8628, 0.487, 0.8202, 0.7395, 0.91, 0.7395, 0.9526, 0.7266, 0.965, 0.7266, 0.9224, 0.5255, 0.8504, 0.5383, 0.8628, 0.5255, 0.8752, 0.4998, 0.8752, 0.487, 0.8628, 0.4998, 0.8504, 0.7266, 0.9224, 0.7266, 0.965, 0.701, 0.965, 0.701, 0.9224, 0.701, 0.9224, 0.701, 0.965, 0.6881, 0.9526, 0.6881, 0.91, 0.6881, 0.91, 0.701, 0.8976, 0.7266, 0.8976, 0.7395, 0.91, 0.7266, 0.9224, 0.701, 0.9224, 0.914, 0.4866, 0.914, 0.5293, 0.9011, 0.5168, 0.9011, 0.4742, 0.9011, 0.4742, 0.9011, 0.5168, 0.8754, 0.5169, 0.8754, 0.4742, 0.8754, 0.4742, 0.8754, 0.5169, 0.8626, 0.5293, 0.8626, 0.4867, 0.9719, 0.362, 0.9719, 0.4046, 0.9591, 0.417, 0.9591, 0.3744, 0.9011, 0.5168, 0.914, 0.5293, 0.9011, 0.5417, 0.8754, 0.5417, 0.8626, 0.5293, 0.8754, 0.5169, 0.9591, 0.3744, 0.9591, 0.417, 0.9334, 0.417, 0.9334, 0.3744, 0.9334, 0.3744, 0.9334, 0.417, 0.9206, 0.4046, 0.9206, 0.362, 0.9206, 0.362, 0.9334, 0.3496, 0.9591, 0.3496, 0.9719, 0.362, 0.9591, 0.3744, 0.9334, 0.3744, 0.5383, 0.8876, 0.5383, 0.9302, 0.5255, 0.9178, 0.5255, 0.8752, 0.5255, 0.8752, 0.5255, 0.9178, 0.4998, 0.9178, 0.4998, 0.8752, 0.4998, 0.8752, 0.4998, 0.9178, 0.487, 0.9302, 0.487, 0.8876, 0.9719, 0.2946, 0.9719, 0.3372, 0.9591, 0.3496, 0.9591, 0.307, 0.5255, 0.9178, 0.5383, 0.9302, 0.5255, 0.9426, 0.4998, 0.9426, 0.487, 0.9302, 0.4998, 0.9178, 0.9591, 0.307, 0.9591, 0.3496, 0.9334, 0.3496, 0.9334, 0.307, 0.9334, 0.307, 0.9334, 0.3496, 0.9206, 0.3372, 0.9206, 0.2946, 0.9206, 0.2946, 0.9334, 0.2822, 0.9591, 0.2822, 0.9719, 0.2946, 0.9591, 0.307, 0.9334, 0.307])
me_cylinder.materials.append(mat_metal1)
me_cylinder.materials.append(mat_metal2)
me_cylinder.materials.append(mat_metal3)
me_cylinder.materials.append(mat_plastic1)
me_cylinder.materials.append(mat_plastic2)
me_cylinder.update()
me_circle_005 = bpy.data.meshes.new('Circle.005')
me_circle_005.from_pydata([(0.0, -7.402, 3.294), (-0.233, -7.536, 3.294), (-0.233, -7.805, 3.294), (0.0, -7.94, 3.294), (0.233, -7.805, 3.294), (0.233, -7.536, 3.294), (0.0, -7.402, 0.4022), (-0.233, -7.536, 0.4022), (-0.233, -7.805, 0.4022), (0.0, -7.94, 0.4022), (0.233, -7.805, 0.4022), (0.233, -7.536, 0.4022), (0.0, -7.564, 0.2689), (-0.09232, -7.618, 0.2689), (-0.09232, -7.724, 0.2689), (0.0, -7.778, 0.2689), (0.09232, -7.724, 0.2689), (0.09232, -7.618, 0.2689), (0.0, -8.171, 3.08), (-0.233, -8.306, 3.08), (-0.233, -8.575, 3.08), (0.0, -8.709, 3.08), (0.233, -8.575, 3.08), (0.233, -8.306, 3.08), (0.0, -8.171, 0.4022), (-0.233, -8.306, 0.4022), (-0.233, -8.575, 0.4022), (0.0, -8.709, 0.4022), (0.233, -8.575, 0.4022), (0.233, -8.306, 0.4022), (0.0, -8.334, 0.2689), (-0.09232, -8.387, 0.2689), (-0.09232, -8.494, 0.2689), (0.0, -8.547, 0.2689), (0.09232, -8.494, 0.2689), (0.09232, -8.387, 0.2689), (0.0, -8.917, 4.021), (-0.233, -9.051, 4.021), (-0.233, -9.32, 4.021), (0.0, -9.455, 4.021), (0.233, -9.32, 4.021), (0.233, -9.051, 4.021), (0.0, -8.917, 0.4022), (-0.233, -9.051, 0.4022), (-0.233, -9.32, 0.4022), (0.0, -9.455, 0.4022), (0.233, -9.32, 0.4022), (0.233, -9.051, 0.4022), (0.0, -9.079, 0.2689), (-0.09232, -9.132, 0.2689), (-0.09232, -9.239, 0.2689), (0.0, -9.292, 0.2689), (0.09232, -9.239, 0.2689), (0.09232, -9.132, 0.2689), (0.0, -9.686, 3.08), (-0.233, -9.82, 3.08), (-0.233, -10.09, 3.08), (0.0, -10.22, 3.08), (0.233, -10.09, 3.08), (0.233, -9.82, 3.08), (0.0, -9.686, 0.4022), (-0.233, -9.82, 0.4022), (-0.233, -10.09, 0.4022), (0.0, -10.22, 0.4022), (0.233, -10.09, 0.4022), (0.233, -9.82, 0.4022), (0.0, -9.848, 0.2689), (-0.09232, -9.902, 0.2689), (-0.09232, -10.01, 0.2689), (0.0, -10.06, 0.2689), (0.09232, -10.01, 0.2689), (0.09232, -9.902, 0.2689), (0.0, -10.4, 2.513), (-0.233, -10.53, 2.513), (-0.233, -10.8, 2.513), (0.0, -10.93, 2.513), (0.233, -10.8, 2.513), (0.233, -10.53, 2.513), (0.0, -10.4, 0.4022), (-0.233, -10.53, 0.4022), (-0.233, -10.8, 0.4022), (0.0, -10.93, 0.4022), (0.233, -10.8, 0.4022), (0.233, -10.53, 0.4022), (0.0, -10.56, 0.2689), (-0.09232, -10.61, 0.2689), (-0.09232, -10.72, 0.2689), (0.0, -10.77, 0.2689), (0.09232, -10.72, 0.2689), (0.09232, -10.61, 0.2689), (0.0, -11.16, 3.313), (-0.233, -11.3, 3.313), (-0.233, -11.57, 3.313), (0.0, -11.7, 3.313), (0.233, -11.57, 3.313), (0.233, -11.3, 3.313), (0.0, -11.16, 0.4022), (-0.233, -11.3, 0.4022), (-0.233, -11.57, 0.4022), (0.0, -11.7, 0.4022), (0.233, -11.57, 0.4022), (0.233, -11.3, 0.4022), (0.0, -11.33, 0.2689), (-0.09232, -11.38, 0.2689), (-0.09232, -11.49, 0.2689), (0.0, -11.54, 0.2689), (0.09232, -11.49, 0.2689), (0.09232, -11.38, 0.2689)], [], [(2, 1, 7, 8), (5, 4, 10, 11), (3, 2, 8, 9), (1, 0, 6, 7), (0, 5, 11, 6), (4, 3, 9, 10), (11, 10, 16, 17), (9, 8, 14, 15), (7, 6, 12, 13), (6, 11, 17, 12), (10, 9, 15, 16), (8, 7, 13, 14), (13, 12, 17, 16, 15, 14), (20, 19, 25, 26), (23, 22, 28, 29), (21, 20, 26, 27), (19, 18, 24, 25), (18, 23, 29, 24), (22, 21, 27, 28), (29, 28, 34, 35), (27, 26, 32, 33), (25, 24, 30, 31), (24, 29, 35, 30), (28, 27, 33, 34), (26, 25, 31, 32), (31, 30, 35, 34, 33, 32), (38, 37, 43, 44), (41, 40, 46, 47), (39, 38, 44, 45), (37, 36, 42, 43), (36, 41, 47, 42), (40, 39, 45, 46), (47, 46, 52, 53), (45, 44, 50, 51), (43, 42, 48, 49), (42, 47, 53, 48), (46, 45, 51, 52), (44, 43, 49, 50), (49, 48, 53, 52, 51, 50), (56, 55, 61, 62), (59, 58, 64, 65), (57, 56, 62, 63), (55, 54, 60, 61), (54, 59, 65, 60), (58, 57, 63, 64), (65, 64, 70, 71), (63, 62, 68, 69), (61, 60, 66, 67), (60, 65, 71, 66), (64, 63, 69, 70), (62, 61, 67, 68), (67, 66, 71, 70, 69, 68), (74, 73, 79, 80), (77, 76, 82, 83), (75, 74, 80, 81), (73, 72, 78, 79), (72, 77, 83, 78), (76, 75, 81, 82), (83, 82, 88, 89), (81, 80, 86, 87), (79, 78, 84, 85), (78, 83, 89, 84), (82, 81, 87, 88), (80, 79, 85, 86), (85, 84, 89, 88, 87, 86), (92, 91, 97, 98), (95, 94, 100, 101), (93, 92, 98, 99), (91, 90, 96, 97), (90, 95, 101, 96), (94, 93, 99, 100), (101, 100, 106, 107), (99, 98, 104, 105), (97, 96, 102, 103), (96, 101, 107, 102), (100, 99, 105, 106), (98, 97, 103, 104), (103, 102, 107, 106, 105, 104), (72, 73, 74, 75, 76, 77), (54, 55, 56, 57, 58, 59), (90, 91, 92, 93, 94, 95), (36, 37, 38, 39, 40, 41), (18, 19, 20, 21, 22, 23), (1, 2, 3, 4, 5, 0)])
me_circle_005.polygons.foreach_set('use_smooth', [True] * 84)
_uv = me_circle_005.uv_layers.new(name='UVMap')
_uv.uv.foreach_set('vector', [0.0, 0.0, 0.0, 0.0, 0.0, 0.0, 0.0, 0.0, 0.0, 0.0, 0.0, 0.0, 0.0, 0.0, 0.0, 0.0, 0.0, 0.0, 0.0, 0.0, 0.0, 0.0, 0.0, 0.0, 0.0, 0.0, 0.0, 0.0, 0.0, 0.0, 0.0, 0.0, 0.0, 0.0, 0.0, 0.0, 0.0, 0.0, 0.0, 0.0, 0.0, 0.0, 0.0, 0.0, 0.0, 0.0, 0.0, 0.0, 0.0, 0.0, 0.0, 0.0, 0.0, 0.0, 0.0, 0.0, 0.0, 0.0, 0.0, 0.0, 0.0, 0.0, 0.0, 0.0, 0.0, 0.0, 0.0, 0.0, 0.0, 0.0, 0.0, 0.0, 0.0, 0.0, 0.0, 0.0, 0.0, 0.0, 0.0, 0.0, 0.0, 0.0, 0.0, 0.0, 0.0, 0.0, 0.0, 0.0, 0.0, 0.0, 0.0, 0.0, 0.0, 0.0, 0.0, 0.0, 0.0, 0.0, 0.0, 0.0, 0.0, 0.0, 0.0, 0.0, 0.0, 0.0, 0.0, 0.0, 0.0, 0.0, 0.0, 0.0, 0.0, 0.0, 0.0, 0.0, 0.0, 0.0, 0.0, 0.0, 0.0, 0.0, 0.0, 0.0, 0.0, 0.0, 0.0, 0.0, 0.0, 0.0, 0.0, 0.0, 0.0, 0.0, 0.0, 0.0, 0.0, 0.0, 0.0, 0.0, 0.0, 0.0, 0.0, 0.0, 0.0, 0.0, 0.0, 0.0, 0.0, 0.0, 0.0, 0.0, 0.0, 0.0, 0.0, 0.0, 0.0, 0.0, 0.0, 0.0, 0.0, 0.0, 0.0, 0.0, 0.0, 0.0, 0.0, 0.0, 0.0, 0.0, 0.0, 0.0, 0.0, 0.0, 0.0, 0.0, 0.0, 0.0, 0.0, 0.0, 0.0, 0.0, 0.0, 0.0, 0.0, 0.0, 0.0, 0.0, 0.0, 0.0, 0.0, 0.0, 0.0, 0.0, 0.0, 0.0, 0.0, 0.0, 0.0, 0.0, 0.0, 0.0, 0.0, 0.0, 0.0, 0.0, 0.0, 0.0, 0.0, 0.0, 0.0, 0.0, 0.0, 0.0, 0.0, 0.0, 0.0, 0.0, 0.0, 0.0, 0.0, 0.0, 0.0, 0.0, 0.0, 0.0, 0.0, 0.0, 0.0, 0.0, 0.0, 0.0, 0.0, 0.0, 0.0, 0.0, 0.0, 0.0, 0.0, 0.0, 0.0, 0.0, 0.0, 0.0, 0.0, 0.0, 0.0, 0.0, 0.0, 0.0, 0.0, 0.0, 0.0, 0.0, 0.0, 0.0, 0.0, 0.0, 0.0, 0.0, 0.0, 0.0, 0.0, 0.0, 0.0, 0.0, 0.0, 0.0, 0.0, 0.0, 0.0, 0.0, 0.0, 0.0, 0.0, 0.0, 0.0, 0.0, 0.0, 0.0, 0.0, 0.0, 0.0, 0.0, 0.0, 0.0, 0.0, 0.0, 0.0, 0.0, 0.0, 0.0, 0.0, 0.0, 0.0, 0.0, 0.0, 0.0, 0.0, 0.0, 0.0, 0.0, 0.0, 0.0, 0.0, 0.0, 0.0, 0.0, 0.0, 0.0, 0.0, 0.0, 0.0, 0.0, 0.0, 0.0, 0.0, 0.0, 0.0, 0.0, 0.0, 0.0, 0.0, 0.0, 0.0, 0.0, 0.0, 0.0, 0.0, 0.0, 0.0, 0.0, 0.0, 0.0, 0.0, 0.0, 0.0, 0.0, 0.0, 0.0, 0.0, 0.0, 0.0, 0.0, 0.0, 0.0, 0.0, 0.0, 0.0, 0.0, 0.0, 0.0, 0.0, 0.0, 0.0, 0.0, 0.0, 0.0, 0.0, 0.0, 0.0, 0.0, 0.0, 0.0, 0.0, 0.0, 0.0, 0.0, 0.0, 0.0, 0.0, 0.0, 0.0, 0.0, 0.0, 0.0, 0.0, 0.0, 0.0, 0.0, 0.0, 0.0, 0.0, 0.0, 0.0, 0.0, 0.0, 0.0, 0.0, 0.0, 0.0, 0.0, 0.0, 0.0, 0.0, 0.0, 0.0, 0.0, 0.0, 0.0, 0.0, 0.0, 0.0, 0.0, 0.0, 0.0, 0.0, 0.0, 0.0, 0.0, 0.0, 0.0, 0.0, 0.0, 0.0, 0.0, 0.0, 0.0, 0.0, 0.0, 0.0, 0.0, 0.0, 0.0, 0.0, 0.0, 0.0, 0.0, 0.0, 0.0, 0.0, 0.0, 0.0, 0.0, 0.0, 0.0, 0.0, 0.0, 0.0, 0.0, 0.0, 0.0, 0.0, 0.0, 0.0, 0.0, 0.0, 0.0, 0.0, 0.0, 0.0, 0.0, 0.0, 0.0, 0.0, 0.0, 0.0, 0.0, 0.0, 0.0, 0.0, 0.0, 0.0, 0.0, 0.0, 0.0, 0.0, 0.0, 0.0, 0.0, 0.0, 0.0, 0.0, 0.0, 0.0, 0.0, 0.0, 0.0, 0.0, 0.0, 0.0, 0.0, 0.0, 0.0, 0.0, 0.0, 0.0, 0.0, 0.0, 0.0, 0.0, 0.0, 0.0, 0.0, 0.0, 0.0, 0.0, 0.0, 0.0, 0.0, 0.0, 0.0, 0.0, 0.0, 0.0, 0.0, 0.0, 0.0, 0.0, 0.0, 0.0, 0.0, 0.0, 0.0, 0.0, 0.0, 0.0, 0.0, 0.0, 0.0, 0.0, 0.0, 0.0, 0.0, 0.0, 0.0, 0.0, 0.0, 0.0, 0.0, 0.0, 0.0, 0.0, 0.0, 0.0, 0.0, 0.0, 0.0, 0.0, 0.0, 0.0, 0.0, 0.0, 0.0, 0.0, 0.0, 0.0, 0.0, 0.0, 0.0, 0.0, 0.0, 0.0, 0.0, 0.0, 0.0, 0.0, 0.0, 0.0, 0.0, 0.0, 0.0, 0.0, 0.0, 0.0, 0.0, 0.0, 0.0, 0.0, 0.0, 0.0, 0.0, 0.0, 0.0, 0.0, 0.0, 0.0, 0.0, 0.0, 0.0, 0.0, 0.0, 0.0, 0.0, 0.0, 0.0, 0.0, 0.0, 0.0, 0.0, 0.0, 0.0, 0.0, 0.0, 0.0, 0.0, 0.0, 0.0, 0.0, 0.0, 0.0, 0.0, 0.0, 0.0, 0.0, 0.0, 0.0, 0.0, 0.0, 0.0, 0.0, 0.0, 0.0, 0.0, 0.0, 0.0, 0.0, 0.0, 0.0, 0.0, 0.0, 0.0, 0.0, 0.0, 0.0, 0.0, 0.0, 0.0, 0.0, 0.0, 0.0, 0.0, 0.0, 0.0, 0.0, 0.0, 0.0, 0.0, 0.0, 0.0, 0.0, 0.0, 0.0, 0.0, 0.0, 0.0, 0.0, 0.0, 0.0, 0.0, 0.0, 0.0, 0.0, 0.0, 0.0, 0.0, 0.0, 0.0, 0.0, 0.0, 0.0, 0.0, 0.0, 0.0, 0.0, 0.0, 0.0, 0.0, 0.0, 0.0, 0.0, 0.0, 0.0, 0.0, 0.0, 0.0, 0.0, 0.0, 0.0, 0.0, 0.0, 0.0, 0.0, 0.0, 0.0, 0.0, 0.0, 0.0, 0.0, 0.0, 0.0, 0.0, 0.0, 0.0, 0.0, 0.0, 0.0, 0.0, 0.0, 0.0, 0.0, 0.0, 0.0, 0.0, 0.0, 0.0, 0.0, 0.0, 0.0, 0.0, 0.0, 0.0, 0.0, 0.0, 0.0, 0.0, 0.0, 0.0, 0.0, 0.0])
me_circle_005.materials.append(mat_plastic1)
me_circle_005.update()
me_circle_003 = bpy.data.meshes.new('Circle.003')
me_circle_003.from_pydata([(0.0, 1.0, 2.144), (-0.866, 0.5, 2.144), (-0.866, -0.5, 2.144), (0.0, -1.0, 2.144), (0.866, -0.5, 2.144), (0.866, 0.5, 2.144), (0.0, 1.054, 2.27), (-0.9132, 0.5272, 2.27), (-0.9132, -0.5272, 2.27), (0.0, -1.054, 2.27), (0.9132, -0.5272, 2.27), (0.9132, 0.5272, 2.27)], [], [(4, 3, 9, 10), (2, 1, 7, 8), (5, 4, 10, 11), (3, 2, 8, 9), (1, 0, 6, 7), (0, 5, 11, 6)])
me_circle_003.polygons.foreach_set('use_smooth', [True] * 6)
_uv = me_circle_003.uv_layers.new(name='UVMap')
_uv.uv.foreach_set('vector', [0.0, 0.0, 0.0, 0.0, 0.0, 0.0, 0.0, 0.0, 0.0, 0.0, 0.0, 0.0, 0.0, 0.0, 0.0, 0.0, 0.0, 0.0, 0.0, 0.0, 0.0, 0.0, 0.0, 0.0, 0.0, 0.0, 0.0, 0.0, 0.0, 0.0, 0.0, 0.0, 0.0, 0.0, 0.0, 0.0, 0.0, 0.0, 0.0, 0.0, 0.0, 0.0, 0.0, 0.0, 0.0, 0.0, 0.0, 0.0])
me_circle_003.materials.append(mat_plastic1)
me_circle_003.update()
me_circle_004 = bpy.data.meshes.new('Circle.004')
me_circle_004.from_pydata([(0.0, 0.6472, 3.613), (-0.5605, 0.3236, 3.613), (-0.5605, -0.3236, 3.613), (0.0, -0.6472, 3.613), (0.5605, -0.3236, 3.613), (0.5605, 0.3236, 3.613), (0.6112, 0.3529, 3.705), (0.6112, -0.3529, 3.705), (0.0, -0.7058, 3.705), (-0.6112, -0.3529, 3.705), (-0.6112, 0.3529, 3.705), (0.0, 0.7058, 3.705)], [], [(5, 4, 7, 6), (0, 5, 6, 11), (3, 2, 9, 8), (4, 3, 8, 7), (1, 0, 11, 10), (2, 1, 10, 9)])
me_circle_004.polygons.foreach_set('use_smooth', [True] * 6)
_k = set([(0, 1), (0, 5), (1, 2), (2, 3), (3, 4), (4, 5)])
me_circle_004.attributes.new('sharp_edge', 'BOOLEAN', 'EDGE').data.foreach_set('value', [ (min(e.vertices), max(e.vertices)) in _k for e in me_circle_004.edges])
_uv = me_circle_004.uv_layers.new(name='UVMap')
_uv.uv.foreach_set('vector', [0.0, 0.0, 0.0, 0.0, 0.0, 0.0, 0.0, 0.0, 0.0, 0.0, 0.0, 0.0, 0.0, 0.0, 0.0, 0.0, 0.0, 0.0, 0.0, 0.0, 0.0, 0.0, 0.0, 0.0, 0.0, 0.0, 0.0, 0.0, 0.0, 0.0, 0.0, 0.0, 0.0, 0.0, 0.0, 0.0, 0.0, 0.0, 0.0, 0.0, 0.0, 0.0, 0.0, 0.0, 0.0, 0.0, 0.0, 0.0])
me_circle_004.materials.append(mat_plastic1)
me_circle_004.update()

# ---- objects
ob_circle = bpy.data.objects.new('Circle', me_circle)
ob_circle_001 = bpy.data.objects.new('Circle.001', me_circle_001)
ob_circle_002 = bpy.data.objects.new('Circle.002', me_circle_002)
ob_cylinder = bpy.data.objects.new('Cylinder', me_cylinder)
ob_circle_003 = bpy.data.objects.new('Circle.003', me_circle_005)
ob_circle_004 = bpy.data.objects.new('Circle.004', me_circle_003)
ob_circle_005 = bpy.data.objects.new('Circle.005', me_circle_004)

# ---- transforms, parenting, visibility, modifiers, constraints
ob_circle.location = (0.0, 0.0, 0.0)
_m = ob_circle.modifiers.new('EdgeSplit', 'EDGE_SPLIT')
ob_circle_001.location = (0.0, 4.0, 0.0)
_m = ob_circle_001.modifiers.new('EdgeSplit', 'EDGE_SPLIT')
ob_circle_002.location = (0.0, 4.0, 0.0)
_m = ob_circle_002.modifiers.new('EdgeSplit', 'EDGE_SPLIT')
ob_cylinder.location = (3.786, -14.41, 8.76)
ob_cylinder.rotation_euler = (0.0, 0.9836, 0.0)
ob_cylinder.scale = (0.2727, 0.2727, 1.985)
_m = ob_cylinder.modifiers.new('EdgeSplit', 'EDGE_SPLIT')
ob_circle_003.location = (0.0, 4.0, 0.0)
_m = ob_circle_003.modifiers.new('EdgeSplit', 'EDGE_SPLIT')
ob_circle_004.location = (0.0, 4.0, 0.0)
_m = ob_circle_004.modifiers.new('EdgeSplit', 'EDGE_SPLIT')
ob_circle_005.location = (0.0, 0.0, 0.0)
_m = ob_circle_005.modifiers.new('EdgeSplit', 'EDGE_SPLIT')

# ---- collection membership
col_collection.objects.link(ob_circle)
col_collection.objects.link(ob_circle_001)
col_collection.objects.link(ob_circle_002)
col_collection.objects.link(ob_cylinder)
col_collection.objects.link(ob_circle_003)
col_collection.objects.link(ob_circle_004)
col_collection.objects.link(ob_circle_005)

# ---- scene / render settings (as saved in the file)
scene.frame_start = 1; scene.frame_end = 250; scene.frame_set(1)
scene.render.engine = 'BLENDER_EEVEE_NEXT'
scene.cycles.sampling_pattern = 'TABULATED_SOBOL'
scene.eevee.ray_tracing_options.trace_max_roughness = 0.0
bpy.context.view_layer.update()

# ---- added for rendering (the .blend has no active camera and no usable light): camera, sun
cam_auto = bpy.data.cameras.new('AutoCamera')
cam_auto.lens = 50.0
cam_auto.sensor_width = 36.0
cam_auto.clip_end = 1000.0
ob_auto_camera = bpy.data.objects.new('AutoCamera', cam_auto)
scene.collection.objects.link(ob_auto_camera)
ob_auto_camera.location = (27.4335, -37.5704, 24.6444)
ob_auto_camera.rotation_euler = (1.09748, -7.21219e-08, 0.694738)
scene.camera = ob_auto_camera
light_auto_sun = bpy.data.lights.new('AutoSun', 'SUN')
light_auto_sun.energy = 3.0
light_auto_sun.angle = 0.0523599
ob_auto_sun = bpy.data.objects.new('AutoSun', light_auto_sun)
scene.collection.objects.link(ob_auto_sun)
ob_auto_sun.rotation_euler = (0.872665, 0.174533, 0.523599)
bpy.context.view_layer.update()
